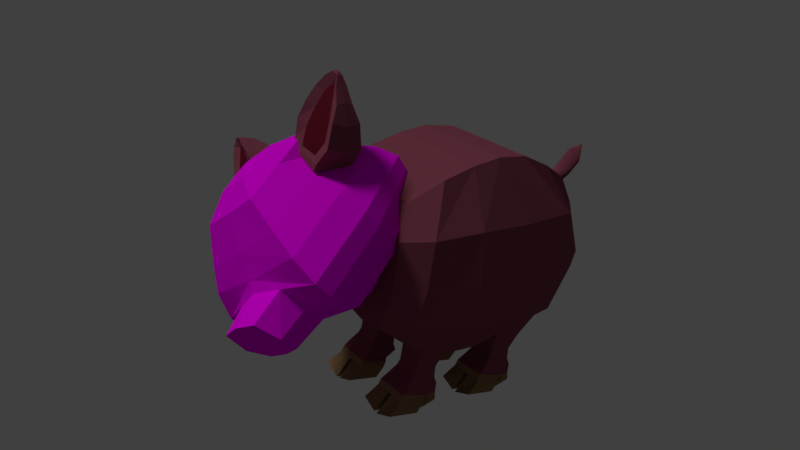 # Source: pig.blend  (saved by Blender 2.77.0; exported with 4.5.12 LTS)
import bpy
from mathutils import Matrix  # noqa: F401  (used for matrix-valued properties, if any)

bpy.ops.wm.read_factory_settings(use_empty=True)
scene = bpy.context.scene
scene.name = 'Scene'

# ---- collections
col_collection_1 = bpy.data.collections.new('Collection 1'); scene.collection.children.link(col_collection_1)

# ---- images (referenced by path relative to the original .blend; pixels are not part of the script)
import os
ASSET_DIR = os.environ.get("B2B_ASSET_DIR", "")  # directory of the original .blend (textures are referenced by path, not embedded)
HERE = os.path.dirname(os.path.abspath(__file__))  # packed textures are extracted next to this script under _unpacked/

def load_image(name, relpath, width, height, colorspace="sRGB"):
    """Load a texture the original file referenced (path relative to the .blend, or extracted next to this script)."""
    p = next((c for c in (os.path.join(HERE, relpath), os.path.join(ASSET_DIR, relpath)) if relpath and os.path.exists(c)), "")
    if p:
        img = bpy.data.images.load(p, check_existing=True)
        img.name = name
    else:  # same state as the original file: an image datablock whose file is absent (Cycles renders it pink)
        img = bpy.data.images.new(name, width, height)
        img.source = "FILE"
        img.filepath = "//" + (relpath or name)
    img.colorspace_settings.name = colorspace
    return img
img_baboy_na_gg_ps_png = load_image('BABOY NA GG PS.png', 'BABOY NA GG PS.png', 1024, 1024, 'sRGB')

# ---- materials (node trees are filled in below, after node groups)
mat_pig_body = bpy.data.materials.new('pig body')
mat_pig_body.alpha_threshold = 0.0
mat_pig_body.roughness = 0.5
mat_pig_takong_001 = bpy.data.materials.new('pig takong.001')
mat_pig_takong_001.alpha_threshold = 0.0
mat_pig_takong_001.roughness = 0.5
mat_material_005 = bpy.data.materials.new('Material.005')
mat_material_005.alpha_threshold = 0.0
mat_material_005.roughness = 0.5
mat_material_006 = bpy.data.materials.new('Material.006')
mat_material_006.alpha_threshold = 0.0
mat_material_006.roughness = 0.5
mat_material_004 = bpy.data.materials.new('Material.004')
mat_material_004.alpha_threshold = 0.0
mat_material_004.roughness = 0.5

# ---- material node trees
mat_pig_body.use_nodes = True; mat_pig_body.node_tree.nodes.clear()
_N = mat_pig_body.node_tree.nodes; _L = mat_pig_body.node_tree.links
n0 = _N.new('ShaderNodeOutputMaterial'); n0.name = 'Material Output'; n0.location = (300, 300)
n1 = _N.new('ShaderNodeBsdfDiffuse'); n1.name = 'Diffuse BSDF'; n1.location = (10, 300)
n1.inputs[0].default_value = (0.2462, 0.06301, 0.09306, 1.0)
_L.new(n1.outputs[0], n0.inputs[0])
n0.is_active_output = True
mat_pig_takong_001.use_nodes = True; mat_pig_takong_001.node_tree.nodes.clear()
_N = mat_pig_takong_001.node_tree.nodes; _L = mat_pig_takong_001.node_tree.links
n0 = _N.new('ShaderNodeOutputMaterial'); n0.name = 'Material Output'; n0.location = (300, 300)
n1 = _N.new('ShaderNodeBsdfDiffuse'); n1.name = 'Diffuse BSDF'; n1.location = (10, 300)
n1.inputs[0].default_value = (0.2598, 0.1598, 0.07526, 1.0)
_L.new(n1.outputs[0], n0.inputs[0])
n0.is_active_output = True
mat_material_005.use_nodes = True; mat_material_005.node_tree.nodes.clear()
_N = mat_material_005.node_tree.nodes; _L = mat_material_005.node_tree.links
n0 = _N.new('ShaderNodeOutputMaterial'); n0.name = 'Material Output'; n0.location = (300, 300)
n1 = _N.new('ShaderNodeBsdfDiffuse'); n1.name = 'Diffuse BSDF'; n1.location = (10, 300)
n1.inputs[0].default_value = (0.2462, 0.06301, 0.09306, 1.0)
_L.new(n1.outputs[0], n0.inputs[0])
n0.is_active_output = True
mat_material_006.use_nodes = True; mat_material_006.node_tree.nodes.clear()
_N = mat_material_006.node_tree.nodes; _L = mat_material_006.node_tree.links
n0 = _N.new('ShaderNodeOutputMaterial'); n0.name = 'Material Output'; n0.location = (300, 300)
n1 = _N.new('ShaderNodeBsdfDiffuse'); n1.name = 'Diffuse BSDF'; n1.location = (10, 300)
n1.inputs[0].default_value = (0.1282, 0.009895, 0.02068, 1.0)
_L.new(n1.outputs[0], n0.inputs[0])
n0.is_active_output = True
mat_material_004.use_nodes = True; mat_material_004.node_tree.nodes.clear()
_N = mat_material_004.node_tree.nodes; _L = mat_material_004.node_tree.links
n0 = _N.new('ShaderNodeOutputMaterial'); n0.name = 'Material Output'; n0.location = (300, 300)
n1 = _N.new('ShaderNodeBsdfDiffuse'); n1.name = 'Diffuse BSDF'; n1.location = (10, 300)
n2 = _N.new('ShaderNodeTexImage'); n2.name = 'Image Texture'; n2.location = (-205, 383)
n2.width = 158
n2.image = img_baboy_na_gg_ps_png
_L.new(n1.outputs[0], n0.inputs[0])
_L.new(n2.outputs[0], n1.inputs[0])
n0.is_active_output = True

# ---- world
world_world = bpy.data.worlds.new('World'); scene.world = world_world
world_world.color = (0.05088, 0.05088, 0.05088)
world_world.use_sun_shadow = False
world_world.sun_shadow_jitter_overblur = 0.0
world_world.cycles.sampling_method = 'MANUAL'

# ---- cameras
cam_camera = bpy.data.cameras.new('Camera')
cam_camera.clip_end = 100.0
cam_camera.lens = 35.0
cam_camera.sensor_width = 32.0
cam_camera.sensor_height = 18.0
cam_camera.ortho_scale = 7.314
cam_camera.dof.focus_distance = 0.0

# ---- lights
light_lamp = bpy.data.lights.new('Lamp', 'SUN')
light_lamp.transmission_factor = 0.0
light_lamp.cutoff_distance = 30.0
light_lamp.angle = 0.1993
light_lamp.energy = 1.0
light_lamp.shadow_buffer_clip_start = 1.001
light_lamp.shadow_soft_size = 0.1
light_lamp.shadow_cascade_max_distance = 1000.0

# ---- meshes
me_cube_000 = bpy.data.meshes.new('Cube.000')
me_cube_000.from_pydata([(-1.589, 1.121, 1.757), (-1.576, 1.128, 2.368), (-1.589, 2.78, 1.483), (-1.576, 2.792, 2.368), (-3.124, 1.121, 1.757), (-3.136, 1.128, 2.368), (-3.272, 2.78, 1.484), (-3.136, 2.792, 2.368), (-1.715, 1.258, 1.273), (-1.555, 2.531, -0.03291), (-2.599, 1.369, 0.2906), (-2.599, 2.531, -0.03291), (-1.615, 1.316, -0.5946), (-1.615, 2.25, -0.5995), (-2.539, 1.316, -0.5946), (-2.539, 2.25, -0.5995), (-1.573, 1.247, -0.8089), (-1.573, 2.249, -1.03), (-2.581, 1.247, -0.8089), (-2.581, 2.249, -1.03), (-1.475, 0.9437, -1.163), (-1.475, 2.299, -1.23), (-2.688, 0.9437, -1.163), (-2.688, 2.299, -1.23), (-1.424, 0.7269, -1.368), (-2.694, 0.7269, -1.368), (-2.733, 2.268, -1.555), (-2.006, 1.904, -1.504), (-1.475, 1.904, -1.504), (-2.688, 1.904, -1.504), (-1.391, 1.835, -1.617), (-2.733, 1.87, -1.626), (-1.855, 2.299, -1.23), (-1.988, 0.7269, -1.368), (-2.153, 0.7269, -1.368), (-2.097, 2.268, -1.555)], [], [(1, 0, 2, 3), (3, 2, 6, 7), (7, 6, 4, 5), (5, 4, 0, 1), (6, 11, 10, 4), (5, 1, 3, 7), (11, 15, 14, 10), (0, 8, 9, 2), (2, 9, 11, 6), (4, 10, 8, 0), (12, 16, 17, 13), (8, 12, 13, 9), (10, 14, 12, 8), (9, 13, 15, 11), (18, 22, 20, 16), (14, 18, 16, 12), (13, 17, 19, 15), (15, 19, 18, 14), (29, 31, 25, 22), (17, 21, 32, 23, 19), (19, 23, 29, 22, 18), (16, 20, 28, 21, 17), (22, 25, 34, 33, 24, 20), (32, 35, 26, 23), (20, 24, 30, 28), (23, 26, 31, 29), (32, 21, 28, 27), (32, 27, 35)])
me_cube_000.materials.append(mat_pig_body)
me_cube_000.use_remesh_preserve_volume = False
me_cube_000.use_remesh_preserve_attributes = False
me_cube_000.use_mirror_vertex_groups = False
me_cube_000.update()
me_cube_011 = bpy.data.meshes.new('Cube.011')
me_cube_011.from_pydata([(-0.06865, 0.6902, -1.412), (1.213, 0.6902, -1.412), (1.252, 2.245, -1.601), (-0.1056, 0.6388, -1.66), (1.263, 0.6388, -1.68), (1.345, 2.207, -1.871), (-0.1552, 0.1296, -2.095), (0.518, 1.878, -1.549), (1.386, 0.1296, -2.076), (0.989, 2.028, -2.353), (1.207, 1.878, -1.549), (-0.1022, 1.809, -1.663), (1.252, 1.844, -1.672), (-0.1731, 1.685, -1.847), (1.331, 1.685, -1.869), (-0.1552, 1.413, -2.245), (1.386, 1.413, -2.227), (1.307, 1.869, -1.837), (0.989, 1.874, -2.327), (-0.1354, 1.57, -1.783), (0.5003, 0.6902, -1.412), (0.5071, 0.6388, -1.67), (0.4826, 0.1296, -2.339), (0.4826, 1.413, -2.435), (0.6668, 0.6902, -1.412), (0.6671, 0.6388, -1.672), (0.6482, 0.1296, -2.364), (0.6482, 1.413, -2.432), (0.6815, 1.878, -1.549), (0.6104, 2.245, -1.601), (0.7669, 2.258, -1.871), (0.7234, 2.028, -2.423), (0.7139, 1.874, -2.396), (0.669, 1.876, -1.973)], [], [(20, 0, 3, 21), (30, 5, 9, 31), (29, 2, 5, 30), (12, 1, 4, 14), (32, 31, 9, 18), (14, 4, 8, 16), (21, 3, 6, 22), (3, 13, 15, 6), (26, 27, 16, 8), (0, 11, 13, 3), (2, 12, 17, 5), (5, 17, 18, 9), (27, 28, 10, 12, 14, 16), (6, 15, 23, 22), (1, 24, 25, 4), (4, 25, 26, 8), (13, 11, 7, 23, 15), (25, 24, 28, 27, 26), (22, 23, 7, 20, 21), (24, 20, 7, 28), (20, 21, 25, 24), (32, 33, 30, 31), (30, 33, 7, 29), (17, 12, 28, 7, 33, 32, 18)])
me_cube_011.materials.append(mat_pig_takong_001)
me_cube_011.use_remesh_preserve_volume = False
me_cube_011.use_remesh_preserve_attributes = False
me_cube_011.use_mirror_vertex_groups = False
me_cube_011.update()
me_cube_010 = bpy.data.meshes.new('Cube.010')
me_cube_010.from_pydata([(-1.424, 0.7269, -1.368), (-2.694, 0.7269, -1.368), (-2.733, 2.268, -1.555), (-1.387, 0.6758, -1.613), (-2.745, 0.6758, -1.633), (-2.825, 2.23, -1.823), (-1.338, 0.1712, -2.045), (-2.006, 1.904, -1.504), (-2.866, 0.1712, -2.027), (-2.472, 2.053, -2.301), (-1.475, 1.904, -1.504), (-2.688, 1.904, -1.504), (-1.391, 1.835, -1.617), (-2.733, 1.87, -1.626), (-1.321, 1.713, -1.799), (-2.811, 1.713, -1.821), (-1.338, 1.443, -2.194), (-2.866, 1.443, -2.176), (-2.788, 1.895, -1.79), (-2.472, 1.901, -2.275), (-1.358, 1.599, -1.736), (-1.988, 0.7269, -1.368), (-1.995, 0.6758, -1.623), (-1.971, 0.1712, -2.286), (-1.971, 1.443, -2.382), (-2.153, 0.7269, -1.368), (-2.153, 0.6758, -1.625), (-2.135, 0.1712, -2.311), (-2.135, 1.443, -2.379), (-2.168, 1.904, -1.504), (-2.097, 2.268, -1.555), (-2.252, 2.281, -1.823), (-2.209, 2.053, -2.37), (-2.2, 1.901, -2.344), (-2.155, 1.902, -1.924)], [], [(21, 22, 3, 0), (31, 32, 9, 5), (30, 31, 5, 2), (13, 15, 4, 1), (33, 19, 9, 32), (15, 17, 8, 4), (22, 23, 6, 3), (3, 6, 16, 14), (27, 8, 17, 28), (0, 3, 14, 12), (2, 5, 18, 13), (5, 9, 19, 18), (28, 17, 15, 13, 11, 29), (12, 7, 10), (6, 23, 24, 16), (1, 4, 26, 25), (4, 8, 27, 26), (14, 16, 24, 7, 12), (26, 27, 28, 29, 25), (23, 22, 21, 7, 24), (25, 29, 7, 21), (21, 25, 26, 22), (33, 32, 31, 34), (31, 30, 7, 34), (18, 19, 33, 34, 7, 29, 13)])
me_cube_010.materials.append(mat_pig_takong_001)
me_cube_010.use_remesh_preserve_volume = False
me_cube_010.use_remesh_preserve_attributes = False
me_cube_010.use_mirror_vertex_groups = False
me_cube_010.update()
me_cube_008 = bpy.data.meshes.new('Cube.008')
me_cube_008.from_pydata([(-0.06865, 0.6902, -1.412), (1.213, 0.6902, -1.412), (1.252, 2.245, -1.601), (-0.1056, 0.6388, -1.66), (1.263, 0.6388, -1.68), (1.345, 2.207, -1.871), (-0.1552, 0.1296, -2.095), (0.518, 1.878, -1.549), (1.386, 0.1296, -2.076), (0.989, 2.028, -2.353), (-0.1022, 1.809, -1.663), (1.252, 1.844, -1.672), (-0.1731, 1.685, -1.847), (1.331, 1.685, -1.869), (-0.1552, 1.413, -2.245), (1.386, 1.413, -2.227), (1.307, 1.869, -1.837), (0.989, 1.874, -2.327), (-0.1354, 1.57, -1.783), (0.5003, 0.6902, -1.412), (0.5071, 0.6388, -1.67), (0.4826, 0.1296, -2.339), (0.4826, 1.413, -2.435), (0.6668, 0.6902, -1.412), (0.6671, 0.6388, -1.672), (0.6482, 0.1296, -2.364), (0.6482, 1.413, -2.432), (0.6815, 1.878, -1.549), (0.6104, 2.245, -1.601), (0.7669, 2.258, -1.871), (0.7234, 2.028, -2.423), (0.7139, 1.874, -2.396), (0.669, 1.876, -1.973)], [], [(19, 0, 3, 20), (29, 5, 9, 30), (28, 2, 5, 29), (11, 1, 4, 13), (31, 30, 9, 17), (13, 4, 8, 15), (20, 3, 6, 21), (3, 12, 14, 6), (25, 26, 15, 8), (0, 10, 12, 3), (2, 11, 16, 5), (5, 16, 17, 9), (6, 14, 22, 21), (1, 23, 24, 4), (4, 24, 25, 8), (12, 10, 7, 22, 14), (24, 23, 27, 26, 25), (21, 22, 7, 19, 20), (23, 19, 7, 27), (19, 20, 24, 23), (31, 32, 29, 30), (29, 32, 7, 28), (16, 11, 27, 7, 32, 31, 17)])
me_cube_008.materials.append(mat_pig_takong_001)
me_cube_008.use_remesh_preserve_volume = False
me_cube_008.use_remesh_preserve_attributes = False
me_cube_008.use_mirror_vertex_groups = False
me_cube_008.update()
me_cube_003 = bpy.data.meshes.new('Cube.003')
me_cube_003.from_pydata([(-0.06865, 0.6902, -1.412), (1.213, 0.6902, -1.412), (1.252, 2.245, -1.601), (-0.1056, 0.6388, -1.66), (1.263, 0.6388, -1.68), (1.345, 2.207, -1.871), (-0.1552, 0.1296, -2.095), (0.518, 1.878, -1.549), (1.386, 0.1296, -2.076), (0.989, 2.028, -2.353), (-0.1022, 1.809, -1.663), (1.252, 1.844, -1.672), (-0.1731, 1.685, -1.847), (1.331, 1.685, -1.869), (-0.1552, 1.413, -2.245), (1.386, 1.413, -2.227), (1.307, 1.869, -1.837), (0.989, 1.874, -2.327), (0.5003, 0.6902, -1.412), (0.5071, 0.6388, -1.67), (0.4826, 0.1296, -2.339), (0.4826, 1.413, -2.435), (0.6668, 0.6902, -1.412), (0.6671, 0.6388, -1.672), (0.6482, 0.1296, -2.364), (0.6482, 1.413, -2.432), (0.6815, 1.878, -1.549), (0.6104, 2.245, -1.601), (0.7669, 2.258, -1.871), (0.7234, 2.028, -2.423), (0.7139, 1.874, -2.396), (0.669, 1.876, -1.973)], [], [(18, 0, 3, 19), (28, 5, 9, 29), (27, 2, 5, 28), (11, 1, 4, 13), (30, 29, 9, 17), (13, 4, 8, 15), (19, 3, 6, 20), (3, 12, 14, 6), (24, 25, 15, 8), (0, 10, 12, 3), (2, 11, 16, 5), (5, 16, 17, 9), (6, 14, 21, 20), (1, 22, 23, 4), (4, 23, 24, 8), (12, 10, 7, 21, 14), (23, 22, 26, 25, 24), (20, 21, 7, 18, 19), (22, 18, 7, 26), (18, 19, 23, 22), (30, 31, 28, 29), (28, 31, 7, 27), (16, 11, 26, 7, 31, 30, 17)])
me_cube_003.materials.append(mat_pig_takong_001)
me_cube_003.use_remesh_preserve_volume = False
me_cube_003.use_remesh_preserve_attributes = False
me_cube_003.use_mirror_vertex_groups = False
me_cube_003.update()
me_cube_005 = bpy.data.meshes.new('Cube.005')
me_cube_005.from_pydata([(0.115, 1.082, 1.726), (0.1021, 1.089, 2.343), (0.115, 2.756, 1.45), (0.1021, 2.769, 2.343), (1.663, 1.082, 1.726), (1.676, 1.089, 2.343), (1.812, 2.755, 1.449), (1.676, 2.769, 2.343), (0.06372, 1.338, 0.2614), (0.06372, 2.51, -0.06506), (1.116, 1.338, 0.2614), (1.116, 2.51, -0.06506), (0.1239, 1.285, -0.6317), (0.1239, 2.227, -0.6367), (1.056, 1.285, -0.6317), (1.056, 2.227, -0.6367), (0.08154, 1.215, -0.848), (0.08154, 2.226, -1.071), (1.098, 1.215, -0.848), (1.098, 2.226, -1.071), (-0.01719, 0.909, -1.205), (-0.01719, 2.276, -1.272), (1.207, 0.909, -1.205), (1.207, 2.276, -1.272), (-0.06865, 0.6902, -1.412), (1.213, 0.6902, -1.412), (1.252, 2.245, -1.601), (0.518, 1.878, -1.549), (-0.01719, 1.878, -1.549), (1.207, 1.878, -1.549), (-0.1022, 1.809, -1.663), (1.252, 1.844, -1.672), (0.3657, 2.276, -1.272), (0.5003, 0.6902, -1.412), (0.6668, 0.6902, -1.412), (0.6104, 2.245, -1.601)], [], [(1, 3, 2, 0), (3, 7, 6, 2), (7, 5, 4, 6), (5, 1, 0, 4), (6, 4, 10, 11), (5, 7, 3, 1), (11, 10, 14, 15), (0, 2, 9, 8), (2, 6, 11, 9), (4, 0, 8, 10), (12, 13, 17, 16), (8, 9, 13, 12), (10, 8, 12, 14), (9, 11, 15, 13), (18, 16, 20, 22), (14, 12, 16, 18), (13, 15, 19, 17), (15, 14, 18, 19), (29, 22, 25, 31), (17, 19, 23, 32, 21), (19, 18, 22, 29, 23), (16, 17, 21, 28, 20), (22, 20, 24, 33, 34, 25), (32, 23, 26, 35), (20, 28, 30, 24), (23, 29, 31, 26), (30, 28, 27), (32, 27, 28, 21), (32, 35, 27)])
me_cube_005.materials.append(mat_pig_body)
me_cube_005.use_remesh_preserve_volume = False
me_cube_005.use_remesh_preserve_attributes = False
me_cube_005.use_mirror_vertex_groups = False
me_cube_005.update()
me_cube_004 = bpy.data.meshes.new('Cube.004')
me_cube_004.from_pydata([(-0.04128, 1.223, 0.6656), (-0.05194, 1.229, 1.176), (-0.04128, 2.608, 0.4371), (-0.05194, 2.619, 1.176), (1.24, 1.223, 0.6656), (1.251, 1.229, 1.176), (1.24, 2.608, 0.4371), (1.251, 2.619, 1.176), (0.06372, 1.338, 0.2614), (0.06372, 2.51, -0.06506), (1.116, 1.338, 0.2614), (1.116, 2.51, -0.06506), (0.1239, 1.285, -0.6317), (0.1239, 2.227, -0.6367), (1.056, 1.285, -0.6317), (1.056, 2.227, -0.6367), (0.08154, 1.215, -0.848), (0.08154, 2.226, -1.071), (1.098, 1.215, -0.848), (1.098, 2.226, -1.071), (-0.01719, 0.909, -1.205), (-0.01719, 2.276, -1.272), (1.207, 0.909, -1.205), (1.207, 2.276, -1.272), (-0.06865, 0.6902, -1.412), (1.213, 0.6902, -1.412), (1.252, 2.245, -1.601), (0.518, 1.878, -1.549), (-0.01719, 1.878, -1.549), (1.207, 1.878, -1.549), (-0.1022, 1.809, -1.663), (1.252, 1.844, -1.672), (0.3657, 2.276, -1.272), (0.5003, 0.6902, -1.412), (0.6668, 0.6902, -1.412), (0.6104, 2.245, -1.601)], [], [(1, 3, 2, 0), (3, 7, 6, 2), (7, 5, 4, 6), (5, 1, 0, 4), (6, 4, 10, 11), (5, 7, 3, 1), (11, 10, 14, 15), (0, 2, 9, 8), (2, 6, 11, 9), (4, 0, 8, 10), (12, 13, 17, 16), (8, 9, 13, 12), (10, 8, 12, 14), (9, 11, 15, 13), (18, 16, 20, 22), (14, 12, 16, 18), (13, 15, 19, 17), (15, 14, 18, 19), (29, 22, 25, 31), (17, 19, 23, 32, 21), (19, 18, 22, 29, 23), (16, 17, 21, 28, 20), (22, 20, 24, 33, 34, 25), (32, 23, 26, 35), (20, 28, 30, 24), (23, 29, 31, 26), (30, 28, 27), (32, 27, 28, 21), (32, 35, 27)])
me_cube_004.materials.append(mat_pig_body)
me_cube_004.use_remesh_preserve_volume = False
me_cube_004.use_remesh_preserve_attributes = False
me_cube_004.use_mirror_vertex_groups = False
me_cube_004.update()
me_cube_002 = bpy.data.meshes.new('Cube.002')
me_cube_002.from_pydata([(-0.04128, 1.223, 0.6656), (-0.05194, 1.229, 1.176), (-0.04128, 2.608, 0.4371), (-0.05194, 2.619, 1.176), (1.24, 1.223, 0.6656), (1.251, 1.229, 1.176), (1.24, 2.608, 0.4371), (1.251, 2.619, 1.176), (0.06372, 1.338, 0.2614), (0.06372, 2.51, -0.06506), (1.116, 1.338, 0.2614), (1.116, 2.51, -0.06506), (0.1239, 1.285, -0.6317), (0.1239, 2.227, -0.6367), (1.056, 1.285, -0.6317), (1.056, 2.227, -0.6367), (0.08154, 1.215, -0.848), (0.08154, 2.226, -1.071), (1.098, 1.215, -0.848), (1.098, 2.226, -1.071), (-0.01719, 0.909, -1.205), (-0.01719, 2.276, -1.272), (1.207, 0.909, -1.205), (1.207, 2.276, -1.272), (-0.06865, 0.6902, -1.412), (1.213, 0.6902, -1.412), (1.252, 2.245, -1.601), (0.518, 1.878, -1.549), (-0.01719, 1.878, -1.549), (1.207, 1.878, -1.549), (-0.1022, 1.809, -1.663), (1.252, 1.844, -1.672), (0.3657, 2.276, -1.272), (0.5003, 0.6902, -1.412), (0.6668, 0.6902, -1.412), (0.6104, 2.245, -1.601)], [], [(1, 3, 2, 0), (3, 7, 6, 2), (7, 5, 4, 6), (5, 1, 0, 4), (6, 4, 10, 11), (5, 7, 3, 1), (11, 10, 14, 15), (0, 2, 9, 8), (2, 6, 11, 9), (4, 0, 8, 10), (12, 13, 17, 16), (8, 9, 13, 12), (10, 8, 12, 14), (9, 11, 15, 13), (18, 16, 20, 22), (14, 12, 16, 18), (13, 15, 19, 17), (15, 14, 18, 19), (29, 22, 25, 31), (17, 19, 23, 32, 21), (19, 18, 22, 29, 23), (16, 17, 21, 28, 20), (22, 20, 24, 33, 34, 25), (32, 23, 26, 35), (20, 28, 30, 24), (23, 29, 31, 26), (30, 28, 27), (32, 27, 28, 21), (32, 35, 27)])
me_cube_002.materials.append(mat_pig_body)
me_cube_002.use_remesh_preserve_volume = False
me_cube_002.use_remesh_preserve_attributes = False
me_cube_002.use_mirror_vertex_groups = False
me_cube_002.update()
me_cube_001 = bpy.data.meshes.new('Cube.001')
me_cube_001.from_pydata([(-0.764, 1.908, 0.1047), (-0.393, 2.383, 2.471), (-0.764, 5.596, 0.05271), (-0.393, 5.12, 2.471), (2.082, 1.455, 0.12), (1.145, 2.383, 2.921), (2.082, 6.048, 0.12), (1.145, 5.12, 2.921), (-0.3831, 2.463, -1.665), (-0.3831, 5.04, -1.665), (1.652, 2.463, -1.985), (1.652, 5.04, -1.985), (4.169, 2.065, 0.4388), (2.952, 2.53, 2.598), (4.169, 5.41, 0.4388), (2.952, 4.973, 2.598), (3.399, 2.601, -1.345), (3.399, 4.902, -1.345), (4.426, 2.548, 0.9299), (3.866, 2.757, 2.18), (4.426, 4.956, 0.9299), (3.866, 4.746, 2.18), (4.277, 2.548, -0.4733), (4.277, 4.956, -0.4733), (0.4154, 5.12, 2.755), (0.4171, 6.048, 0.1796), (2.451, 2.532, -1.816), (0.4154, 2.383, 2.755), (0.4171, 1.455, 0.1796), (0.5139, 5.04, -2.001), (0.5139, 2.463, -2.001), (3.456, 1.578, 0.3173), (2.048, 2.457, 2.897), (2.048, 5.047, 2.897), (3.456, 5.926, 0.3173), (2.451, 4.971, -1.816), (-1.261, 2.479, 0.1174), (-1.004, 2.749, 1.885), (-1.261, 5.029, 0.1174), (-1.004, 4.741, 1.885), (-1.052, 2.938, -1.182), (-1.052, 4.565, -1.182), (-0.8137, 1.865, 1.284), (-0.8137, 5.65, 1.234), (1.747, 5.914, 1.536), (1.747, 1.633, 1.536), (3.56, 5.474, 1.518), (3.56, 2.015, 1.518), (4.226, 4.851, 1.555), (4.226, 2.652, 1.555), (3.077, 5.8, 1.637), (0.3482, 1.633, 1.474), (3.077, 1.748, 1.637), (0.3482, 5.914, 1.474), (-1.322, 2.434, 1.105), (-1.021, 5.072, 1.099), (1.975, 5.825, -0.9453), (-0.8486, 5.563, -0.7993), (-0.8486, 1.989, -0.7993), (1.975, 1.676, -0.9453), (3.784, 5.375, -0.7725), (3.784, 2.114, -0.7725), (4.521, 4.956, 0.2283), (4.521, 2.548, 0.2283), (3.232, 5.714, -0.8945), (3.232, 1.787, -0.8945), (0.3535, 1.676, -0.9205), (0.3535, 5.825, -0.9205), (-1.018, 3.735, -1.383), (-1.209, 4.924, -0.4547), (-1.209, 2.57, -0.4547)], [(64, 65)], [(43, 2, 38, 55), (53, 44, 6, 25), (52, 31, 12, 47), (51, 42, 0, 28), (67, 56, 11, 29), (27, 24, 3, 1), (30, 29, 11, 10), (66, 58, 8, 30), (65, 26, 16, 61), (57, 9, 41, 69), (16, 17, 23, 22), (61, 16, 22, 63), (33, 32, 13, 15), (64, 34, 14, 60), (50, 33, 15, 46), (26, 35, 17, 16), (48, 49, 18, 20), (62, 63, 22, 23), (47, 12, 18, 49), (46, 15, 21, 48), (60, 14, 20, 62), (15, 13, 19, 21), (10, 11, 35, 26), (44, 7, 33, 50), (56, 6, 34, 64), (7, 5, 32, 33), (59, 10, 26, 65), (59, 66, 30, 10), (8, 9, 29, 30), (5, 7, 24, 27), (57, 67, 29, 9), (45, 51, 28, 4), (45, 4, 31, 52), (43, 53, 25, 2), (54, 55, 38, 36), (68, 69, 41), (42, 1, 37, 54), (58, 0, 36, 70), (1, 3, 39, 37), (9, 8, 40, 68, 41), (0, 42, 54, 36), (37, 39, 55, 54), (3, 24, 53, 43), (5, 45, 52, 32), (5, 27, 51, 45), (6, 44, 50, 34), (14, 46, 48, 20), (13, 47, 49, 19), (21, 19, 49, 48), (34, 50, 46, 14), (27, 1, 42, 51), (32, 52, 47, 13), (24, 7, 44, 53), (3, 43, 55, 39), (8, 58, 70, 40), (70, 69, 68), (70, 68, 40), (36, 38, 69, 70), (2, 25, 67, 57), (4, 28, 66, 59), (4, 59, 65, 31), (11, 56, 64, 35), (17, 60, 62, 23), (20, 18, 63, 62), (35, 64, 60, 17), (12, 61, 63, 18), (2, 57, 69, 38), (31, 65, 61, 12), (28, 0, 58, 66), (25, 6, 56, 67)])
me_cube_001.materials.append(mat_pig_body)
me_cube_001.use_remesh_preserve_volume = False
me_cube_001.use_remesh_preserve_attributes = False
me_cube_001.use_mirror_vertex_groups = False
me_cube_001.update()
me_cube_016 = bpy.data.meshes.new('Cube.016')
me_cube_016.from_pydata([(-1.943, -0.7257, 0.9796), (-0.3208, -0.7255, 2.691), (-1.943, 0.7257, 0.9796), (-0.3208, 0.7255, 2.691), (-0.4724, -1.0, -0.4257), (0.8545, -0.8972, 1.353), (-0.4724, 1.0, -0.4257), (0.8545, 0.8972, 1.353), (0.3613, 0.8972, 2.097), (-1.43, 0.8975, -0.02615), (0.3613, -0.8972, 2.097), (-1.43, -0.8975, -0.02615), (-2.09, -0.4286, 1.773), (-0.8484, -0.4776, 3.136), (-2.09, 0.4286, 1.773), (-0.8484, 0.4776, 3.136), (-2.147, -0.2616, 2.711), (-1.45, -0.2616, 3.404), (-2.147, 0.2616, 2.711), (-1.45, 0.2616, 3.404), (-2.179, -0.1212, 3.118), (-1.857, -0.1212, 3.439), (-2.179, 0.1212, 3.118), (-1.857, 0.1212, 3.439), (-2.148, -0.05284, 3.291), (-2.007, -0.05284, 3.431), (-2.148, 0.05284, 3.291), (-2.007, 0.05284, 3.431), (-0.2326, -1.0, -0.622), (1.158, -1.0, 1.077), (-0.2326, 1.0, -0.622), (1.158, 1.0, 1.077), (-0.3561, 5.96e-08, 2.696), (-1.935, 2.98e-07, 0.807), (0.9182, 5.96e-07, 1.273), (-0.4724, 6.557e-07, -0.4257), (0.3685, 3.576e-07, 2.103), (-1.385, 5.96e-07, -0.133), (-0.8484, -1.49e-07, 3.136), (-2.121, 2.384e-07, 1.871), (-1.45, -8.941e-08, 3.404), (-2.147, 1.192e-07, 2.711), (-1.857, 0.0, 3.439), (-2.179, 8.941e-08, 3.118), (-2.007, 4.47e-08, 3.431), (-2.148, 8.196e-08, 3.291), (1.158, 5.96e-07, 1.077), (-0.2326, 6.557e-07, -0.622), (-0.535, -0.4758, 2.262), (0.4064, -0.9166, 0.7779), (0.07662, -0.7394, 1.548), (-1.165, -0.2202, 2.819), (-1.638, -0.04795, 2.959), (-2.018, -0.1212, 3.279), (-0.2819, -0.8155, 0.07807), (-1.042, -0.6756, 0.4215), (-1.515, -0.458, 1.496), (-1.644, -0.1816, 2.35), (-1.704, -0.01196, 2.929)], [], [(48, 1, 13, 51), (8, 7, 6, 9), (35, 6, 30, 47), (55, 56, 0, 11), (37, 9, 6, 35), (36, 8, 3, 32), (34, 7, 8, 36), (33, 2, 9, 37), (54, 55, 11, 4), (3, 8, 9, 2), (15, 14, 18, 19), (33, 0, 12, 39), (32, 3, 15, 38), (3, 2, 14, 15), (41, 16, 20, 43), (51, 13, 17, 52), (39, 12, 16, 41), (38, 15, 19, 40), (23, 22, 26, 27), (40, 19, 23, 42), (19, 18, 22, 23), (52, 17, 21, 53), (44, 27, 26, 45), (20, 53, 21, 25, 24), (43, 20, 24, 45), (42, 23, 27, 44), (46, 29, 28, 47), (34, 5, 29, 46), (6, 7, 31, 30), (5, 49, 54, 4, 28, 29), (7, 34, 46, 31), (31, 46, 47, 30), (21, 42, 44, 25), (22, 43, 45, 26), (25, 44, 45, 24), (17, 40, 42, 21), (13, 38, 40, 17), (14, 39, 41, 18), (18, 41, 43, 22), (1, 32, 38, 13), (2, 33, 39, 14), (0, 33, 37, 11), (5, 34, 36, 10), (10, 36, 32, 1), (11, 37, 35, 4), (4, 35, 47, 28), (16, 58, 52, 53, 20), (5, 10, 50, 49), (10, 1, 48, 50), (0, 56, 57, 12), (12, 57, 58, 16)])
me_cube_016.materials.append(mat_material_005)
me_cube_016.use_remesh_preserve_volume = False
me_cube_016.use_remesh_preserve_attributes = False
me_cube_016.use_mirror_vertex_groups = False
me_cube_016.update()
me_cube_015 = bpy.data.meshes.new('Cube.015')
me_cube_015.from_pydata([(-0.535, -0.4758, 2.262), (0.4064, -0.9166, 0.7779), (0.07662, -0.7394, 1.548), (-1.165, -0.2202, 2.819), (-1.638, -0.04795, 2.959), (-0.2819, -0.8155, 0.07807), (-1.042, -0.6756, 0.4215), (-1.515, -0.458, 1.496), (-1.644, -0.1816, 2.35), (-1.704, -0.01196, 2.929)], [], [(8, 3, 4, 9), (7, 0, 3, 8), (1, 2, 6, 5), (2, 0, 7, 6)])
me_cube_015.materials.append(mat_material_006)
me_cube_015.use_remesh_preserve_volume = False
me_cube_015.use_remesh_preserve_attributes = False
me_cube_015.use_mirror_vertex_groups = False
me_cube_015.update()
me_cube_014 = bpy.data.meshes.new('Cube.014')
me_cube_014.from_pydata([(-0.535, -0.4758, 2.262), (0.4064, -0.9166, 0.7779), (0.07662, -0.7394, 1.548), (-1.165, -0.2202, 2.819), (-1.638, -0.04795, 2.959), (-0.2819, -0.8155, 0.07807), (-1.042, -0.6756, 0.4215), (-1.515, -0.458, 1.496), (-1.644, -0.1816, 2.35), (-1.704, -0.01196, 2.929)], [], [(8, 3, 4, 9), (7, 0, 3, 8), (1, 2, 6, 5), (2, 0, 7, 6)])
me_cube_014.materials.append(mat_material_006)
me_cube_014.use_remesh_preserve_volume = False
me_cube_014.use_remesh_preserve_attributes = False
me_cube_014.use_mirror_vertex_groups = False
me_cube_014.update()
me_cube_013 = bpy.data.meshes.new('Cube.013')
me_cube_013.from_pydata([(-1.943, -0.7257, 0.9796), (-0.3208, -0.7255, 2.691), (-1.943, 0.7257, 0.9796), (-0.3208, 0.7255, 2.691), (-0.4724, -1.0, -0.4257), (0.8545, -0.8972, 1.353), (-0.4724, 1.0, -0.4257), (0.8545, 0.8972, 1.353), (0.3613, 0.8972, 2.097), (-1.43, 0.8975, -0.02615), (0.3613, -0.8972, 2.097), (-1.43, -0.8975, -0.02615), (-2.09, -0.4286, 1.773), (-0.8484, -0.4776, 3.136), (-2.09, 0.4286, 1.773), (-0.8484, 0.4776, 3.136), (-2.147, -0.2616, 2.711), (-1.45, -0.2616, 3.404), (-2.147, 0.2616, 2.711), (-1.45, 0.2616, 3.404), (-2.179, -0.1212, 3.118), (-1.857, -0.1212, 3.439), (-2.179, 0.1212, 3.118), (-1.857, 0.1212, 3.439), (-2.148, -0.05284, 3.291), (-2.007, -0.05284, 3.431), (-2.148, 0.05284, 3.291), (-2.007, 0.05284, 3.431), (-0.2326, -1.0, -0.622), (1.158, -1.0, 1.077), (-0.2326, 1.0, -0.622), (1.158, 1.0, 1.077), (-0.3561, 5.96e-08, 2.696), (-1.935, 2.98e-07, 0.807), (0.9182, 5.96e-07, 1.273), (-0.4724, 6.557e-07, -0.4257), (0.3685, 3.576e-07, 2.103), (-1.385, 5.96e-07, -0.133), (-0.8484, -1.49e-07, 3.136), (-2.121, 2.384e-07, 1.871), (-1.45, -8.941e-08, 3.404), (-2.147, 1.192e-07, 2.711), (-1.857, 0.0, 3.439), (-2.179, 8.941e-08, 3.118), (-2.007, 4.47e-08, 3.431), (-2.148, 8.196e-08, 3.291), (1.158, 5.96e-07, 1.077), (-0.2326, 6.557e-07, -0.622), (-0.535, -0.4758, 2.262), (0.4064, -0.9166, 0.7779), (0.07662, -0.7394, 1.548), (-1.165, -0.2202, 2.819), (-1.638, -0.04795, 2.959), (-2.018, -0.1212, 3.279), (-0.2819, -0.8155, 0.07807), (-1.042, -0.6756, 0.4215), (-1.515, -0.458, 1.496), (-1.644, -0.1816, 2.35), (-1.704, -0.01196, 2.929)], [], [(48, 1, 13, 51), (8, 7, 6, 9), (35, 6, 30, 47), (55, 56, 0, 11), (37, 9, 6, 35), (36, 8, 3, 32), (34, 7, 8, 36), (33, 2, 9, 37), (54, 55, 11, 4), (3, 8, 9, 2), (15, 14, 18, 19), (33, 0, 12, 39), (32, 3, 15, 38), (3, 2, 14, 15), (41, 16, 20, 43), (51, 13, 17, 52), (39, 12, 16, 41), (38, 15, 19, 40), (23, 22, 26, 27), (40, 19, 23, 42), (19, 18, 22, 23), (52, 17, 21, 53), (44, 27, 26, 45), (20, 53, 21, 25, 24), (43, 20, 24, 45), (42, 23, 27, 44), (46, 29, 28, 47), (34, 5, 29, 46), (6, 7, 31, 30), (5, 49, 54, 4, 28, 29), (7, 34, 46, 31), (31, 46, 47, 30), (21, 42, 44, 25), (22, 43, 45, 26), (25, 44, 45, 24), (17, 40, 42, 21), (13, 38, 40, 17), (14, 39, 41, 18), (18, 41, 43, 22), (1, 32, 38, 13), (2, 33, 39, 14), (0, 33, 37, 11), (5, 34, 36, 10), (10, 36, 32, 1), (11, 37, 35, 4), (4, 35, 47, 28), (16, 58, 52, 53, 20), (5, 10, 50, 49), (10, 1, 48, 50), (0, 56, 57, 12), (12, 57, 58, 16)])
me_cube_013.materials.append(mat_material_005)
me_cube_013.use_remesh_preserve_volume = False
me_cube_013.use_remesh_preserve_attributes = False
me_cube_013.use_mirror_vertex_groups = False
me_cube_013.update()
me_cube_012 = bpy.data.meshes.new('Cube.012')
me_cube_012.from_pydata([(-4.237, -4.237, -0.332), (-3.86, -3.86, 1.0), (-3.347, 4.161, -0.3385), (-3.049, 3.863, 0.7136), (4.237, -4.237, -0.332), (3.86, -3.86, 1.0), (3.347, 4.161, -0.3385), (3.049, 3.863, 0.7136), (-3.215, -3.215, 2.113), (-2.539, 3.353, 1.593), (3.215, -3.215, 2.113), (2.539, 3.353, 1.593), (-2.247, -2.247, 3.62), (-2.247, 2.247, 3.62), (2.247, -2.247, 3.62), (2.247, 2.247, 3.62), (-1.091, -1.107, 4.283), (-1.091, 1.107, 4.283), (1.091, -1.107, 4.283), (1.091, 1.107, 4.283), (-0.3728, -0.3886, 4.425), (-0.3728, 0.3886, 4.425), (0.3728, -0.3886, 4.425), (0.3728, 0.3886, 4.425), (-4.088, -4.088, -1.242), (-3.229, 4.042, -1.057), (4.088, -4.088, -1.242), (3.229, 4.042, -1.057), (-3.738, -3.738, -2.075), (-2.953, 3.766, -1.716), (3.738, -3.738, -2.075), (2.953, 3.766, -1.716), (-2.887, -2.887, -2.947), (-2.887, 2.887, -2.947), (2.887, -2.887, -2.947), (2.887, 2.887, -2.947), (-1.425, -1.425, -3.409), (-1.425, 1.425, -3.409), (1.425, -1.425, -3.409), (1.425, 1.425, -3.409), (-0.8807, -0.8807, -3.804), (-0.8807, 0.8807, -3.804), (0.8807, -0.8807, -3.804), (0.8807, 0.8807, -3.804), (-0.3762, -0.3762, -3.935), (-0.3762, 0.3762, -3.935), (0.3762, -0.3762, -3.935), (0.3762, 0.3762, -3.935), (0.0, -4.417, 0.5158), (0.0, -3.56, -2.517), (-2.041, -4.098, -1.262), (-1.935, -4.342, 0.1501), (-1.784, -3.622, -2.299), (2.041, -4.098, -1.262), (-1.46, -6.155, 0.03643), (-0.003688, -6.2, 0.2509), (-1.734, -5.96, -1.221), (0.0, -5.968, -1.238), (-1.26, -5.587, -2.18), (0.0, -5.543, -2.334), (1.935, -4.342, 0.1501), (1.784, -3.622, -2.299), (1.46, -6.155, 0.03643), (0.0, 3.86, 1.0), (-5.927e-11, 4.161, -0.3385), (-0.000119, -4.047, 1.0), (0.0, 3.215, 2.113), (-0.0001383, -3.432, 2.114), (0.0, 2.247, 3.62), (-8.301e-05, -2.377, 3.62), (1.734, -5.96, -1.221), (1.26, -5.587, -2.18), (1.636e-09, 4.042, -1.057), (3.19e-09, 3.766, -1.716), (0.0, 2.887, -2.947), (0.0, -2.887, -2.947), (0.0, 1.425, -3.409), (0.0, -1.425, -3.409), (0.0, 0.8807, -3.804), (0.0, -0.8807, -3.804), (0.0, 0.3762, -3.935), (0.0, -0.3762, -3.935), (-3.86, 0.0, 1.0), (-4.237, 0.0, -0.332), (-3.215, 0.0, 2.113), (-2.247, 0.0, 3.62), (-1.091, 0.0, 4.283), (-0.3728, 0.0, 4.425), (-4.088, 0.0, -1.242), (-3.738, 0.0, -2.075), (-2.887, 0.0, -2.947), (-1.425, 0.0, -3.409), (-0.8807, 0.0, -3.804), (-0.3762, 0.0, -3.935), (0.0, 0.0, -3.935), (0.0, -1.107, 4.283), (0.0, -0.3886, 4.425), (0.0, 1.107, 4.283), (0.0, 0.3886, 4.425), (0.0, 0.0, 4.425), (3.86, 0.0, 1.0), (4.237, 0.0, -0.332), (3.215, 0.0, 2.113), (2.247, 0.0, 3.62), (1.091, 0.0, 4.283), (0.3728, 0.0, 4.425), (4.088, 0.0, -1.242), (3.738, 0.0, -2.075), (2.887, 0.0, -2.947), (1.425, 0.0, -3.409), (0.8807, 0.0, -3.804), (0.3762, 0.0, -3.935)], [], [(82, 3, 2, 83), (100, 101, 6, 7), (27, 31, 73, 72), (107, 108, 35, 31), (104, 105, 22, 18), (63, 3, 9, 66), (66, 68, 15, 11), (10, 14, 69, 67), (82, 1, 8, 84), (63, 66, 11, 7), (34, 30, 49, 75), (66, 9, 13, 68), (7, 6, 64, 63), (84, 8, 12, 85), (86, 16, 20, 87), (85, 12, 16, 86), (43, 47, 80, 78), (68, 13, 17, 97), (99, 98, 21, 87), (35, 39, 76, 74), (97, 17, 21, 98), (42, 46, 111, 110), (26, 30, 107, 106), (51, 50, 56, 54), (34, 38, 109, 108), (83, 2, 25, 88), (75, 77, 38, 34), (88, 25, 29, 89), (52, 49, 59, 58), (103, 104, 18, 14), (97, 98, 23, 19), (68, 97, 19, 15), (96, 22, 105, 99), (89, 29, 33, 90), (7, 11, 102, 100), (19, 23, 105, 104), (90, 33, 37, 91), (75, 32, 36, 77), (18, 22, 96, 95), (91, 37, 41, 92), (77, 36, 40, 79), (101, 106, 27, 6), (92, 41, 45, 93), (79, 40, 44, 81), (61, 71, 59, 49), (30, 26, 53, 61), (77, 79, 42, 38), (109, 110, 43, 39), (108, 109, 39, 35), (0, 24, 50, 51), (28, 52, 50, 24), (55, 54, 56, 57), (57, 56, 58, 59), (4, 60, 53, 26), (110, 111, 47, 43), (48, 51, 54, 55), (79, 81, 46, 42), (50, 52, 58, 56), (55, 57, 70, 62), (41, 78, 80, 45), (106, 107, 31, 27), (93, 45, 80, 94), (37, 76, 78, 41), (60, 62, 70, 53), (99, 105, 23, 98), (29, 73, 74, 33), (33, 74, 76, 37), (25, 72, 73, 29), (39, 43, 78, 76), (31, 35, 74, 73), (48, 55, 62, 60), (53, 70, 71, 61), (102, 103, 14, 10), (1, 65, 67, 8), (8, 67, 69, 12), (100, 102, 10, 5), (2, 64, 72, 25), (3, 63, 64, 2), (1, 0, 51, 48, 65), (32, 75, 49, 28), (44, 93, 94, 81), (40, 92, 93, 44), (14, 18, 95, 69), (36, 91, 92, 40), (32, 90, 91, 36), (11, 15, 103, 102), (5, 4, 101, 100), (28, 89, 90, 32), (15, 19, 104, 103), (24, 88, 89, 28), (0, 83, 88, 24), (30, 34, 108, 107), (4, 26, 106, 101), (38, 42, 110, 109), (96, 99, 87, 20), (13, 85, 86, 17), (17, 86, 87, 21), (9, 84, 85, 13), (5, 65, 48, 60, 4), (46, 81, 94, 111), (3, 82, 84, 9), (6, 27, 72, 64), (5, 10, 67, 65), (1, 82, 83, 0), (111, 94, 80, 47), (16, 95, 96, 20), (12, 69, 95, 16), (57, 59, 71, 70)])
_uv = me_cube_012.uv_layers.new(name='UVMap')
_uv.uv.foreach_set('vector', [0.2492, 0.3884, 0.1797, 0.396, 0.1754, 0.376, 0.2439, 0.3582, 0.7563, 0.3882, 0.7618, 0.3579, 0.8302, 0.3762, 0.8258, 0.3962, 0.8329, 0.3625, 0.8351, 0.3479, 0.92, 0.333, 0.9235, 0.3606, 0.7735, 0.3199, 0.7855, 0.2937, 0.8375, 0.325, 0.8351, 0.3479, 0.7501, 0.4982, 0.75, 0.5227, 0.7364, 0.5222, 0.7163, 0.4953, 0.09476, 0.4308, 0.1797, 0.396, 0.1864, 0.4194, 0.1155, 0.468, 0.8895, 0.4686, 0.8396, 0.5136, 0.8045, 0.4571, 0.819, 0.4196, 0.6786, 0.404, 0.6942, 0.4523, 0.6583, 0.5149, 0.6006, 0.4715, 0.2492, 0.3884, 0.3339, 0.3708, 0.3268, 0.4048, 0.2521, 0.4167, 0.9105, 0.4315, 0.8895, 0.4686, 0.819, 0.4196, 0.8258, 0.3962, 0.7162, 0.2715, 0.6802, 0.2964, 0.7059, 0.1834, 0.7282, 0.1861, 0.1155, 0.468, 0.1864, 0.4194, 0.2006, 0.4571, 0.1651, 0.5133, 0.8258, 0.3962, 0.8302, 0.3762, 0.9231, 0.3881, 0.9105, 0.4315, 0.2521, 0.4167, 0.3268, 0.4048, 0.3109, 0.453, 0.2543, 0.4608, 0.2547, 0.4985, 0.2886, 0.4958, 0.2683, 0.5226, 0.2547, 0.523, 0.2543, 0.4608, 0.3109, 0.453, 0.2886, 0.4958, 0.2547, 0.4985, 0.8362, 0.255, 0.8324, 0.2333, 0.8392, 0.2228, 0.8541, 0.2333, 0.1651, 0.5133, 0.2006, 0.4571, 0.2214, 0.4962, 0.2121, 0.532, 0.2546, 0.5366, 0.2399, 0.5362, 0.2411, 0.5225, 0.2547, 0.523, 0.8375, 0.325, 0.8388, 0.2796, 0.8719, 0.2494, 0.9056, 0.2936, 0.2121, 0.532, 0.2214, 0.4962, 0.2411, 0.5225, 0.2399, 0.5362, 0.7905, 0.2295, 0.8112, 0.2215, 0.822, 0.2271, 0.814, 0.2413, 0.6751, 0.3219, 0.6802, 0.2964, 0.7735, 0.3199, 0.767, 0.3387, 0.3822, 0.3612, 0.3792, 0.3115, 0.4314, 0.3192, 0.4356, 0.3466, 0.7162, 0.2715, 0.7667, 0.2403, 0.8044, 0.2586, 0.7855, 0.2937, 0.2439, 0.3582, 0.1754, 0.376, 0.1728, 0.3623, 0.2388, 0.3389, 0.7282, 0.1861, 0.778, 0.1963, 0.7667, 0.2403, 0.7162, 0.2715, 0.2388, 0.3389, 0.1728, 0.3623, 0.1707, 0.3476, 0.2324, 0.3201, 0.375, 0.2677, 0.4275, 0.2145, 0.4696, 0.269, 0.4286, 0.2943, 0.7508, 0.4605, 0.7501, 0.4982, 0.7163, 0.4953, 0.6942, 0.4523, 0.7925, 0.532, 0.7646, 0.536, 0.7636, 0.5223, 0.7834, 0.4961, 0.8396, 0.5136, 0.7925, 0.532, 0.7834, 0.4961, 0.8045, 0.4571, 0.7353, 0.5357, 0.7364, 0.5222, 0.75, 0.5227, 0.7499, 0.5363, 0.2324, 0.3201, 0.1707, 0.3476, 0.1684, 0.3247, 0.2207, 0.2938, 0.8258, 0.3962, 0.819, 0.4196, 0.7532, 0.4164, 0.7563, 0.3882, 0.7834, 0.4961, 0.7636, 0.5223, 0.75, 0.5227, 0.7501, 0.4982, 0.2207, 0.2938, 0.1684, 0.3247, 0.1675, 0.2793, 0.202, 0.2586, 0.2786, 0.1866, 0.2901, 0.272, 0.2397, 0.2405, 0.2287, 0.1964, 0.7163, 0.4953, 0.7364, 0.5222, 0.7353, 0.5357, 0.7075, 0.5321, 0.202, 0.2586, 0.1675, 0.2793, 0.1702, 0.2547, 0.1925, 0.2412, 0.2287, 0.1964, 0.2397, 0.2405, 0.216, 0.2295, 0.2066, 0.2031, 0.7618, 0.3579, 0.767, 0.3387, 0.8329, 0.3625, 0.8302, 0.3762, 0.1925, 0.2412, 0.1702, 0.2547, 0.1741, 0.233, 0.1846, 0.2269, 0.2066, 0.2031, 0.216, 0.2295, 0.1953, 0.2214, 0.19, 0.21, 0.6313, 0.2666, 0.5775, 0.2929, 0.5367, 0.2674, 0.5792, 0.2131, 0.6802, 0.2964, 0.6751, 0.3219, 0.6269, 0.3104, 0.6313, 0.2666, 0.778, 0.1963, 0.8001, 0.2031, 0.7905, 0.2295, 0.7667, 0.2403, 0.8044, 0.2586, 0.814, 0.2413, 0.8362, 0.255, 0.8388, 0.2796, 0.7855, 0.2937, 0.8044, 0.2586, 0.8388, 0.2796, 0.8375, 0.325, 0.3342, 0.3429, 0.3308, 0.3227, 0.3792, 0.3115, 0.3822, 0.3612, 0.3259, 0.2971, 0.375, 0.2677, 0.3792, 0.3115, 0.3308, 0.3227, 0.4831, 0.3675, 0.4356, 0.3466, 0.4314, 0.3192, 0.4834, 0.3086, 0.4834, 0.3086, 0.4314, 0.3192, 0.4286, 0.2943, 0.4696, 0.269, 0.6716, 0.3421, 0.6235, 0.3601, 0.6269, 0.3104, 0.6751, 0.3219, 0.814, 0.2413, 0.822, 0.2271, 0.8324, 0.2333, 0.8362, 0.255, 0.4464, 0.4218, 0.3822, 0.3612, 0.4356, 0.3466, 0.4831, 0.3675, 0.8001, 0.2031, 0.8167, 0.2101, 0.8112, 0.2215, 0.7905, 0.2295, 0.3792, 0.3115, 0.375, 0.2677, 0.4286, 0.2943, 0.4314, 0.3192, 0.5226, 0.3658, 0.5226, 0.3069, 0.5746, 0.3177, 0.5702, 0.3451, 0.1702, 0.2547, 0.1524, 0.2329, 0.1674, 0.2225, 0.1741, 0.233, 0.767, 0.3387, 0.7735, 0.3199, 0.8351, 0.3479, 0.8329, 0.3625, 0.1846, 0.2269, 0.1741, 0.233, 0.1674, 0.2225, 0.1785, 0.2159, 0.1675, 0.2793, 0.1345, 0.2489, 0.1524, 0.2329, 0.1702, 0.2547, 0.6235, 0.3601, 0.5702, 0.3451, 0.5746, 0.3177, 0.6269, 0.3104, 0.7499, 0.5363, 0.75, 0.5227, 0.7636, 0.5223, 0.7646, 0.536, 0.1707, 0.3476, 0.08587, 0.3322, 0.1005, 0.293, 0.1684, 0.3247, 0.1684, 0.3247, 0.1005, 0.293, 0.1345, 0.2489, 0.1675, 0.2793, 0.1728, 0.3623, 0.08215, 0.3598, 0.08587, 0.3322, 0.1707, 0.3476, 0.8388, 0.2796, 0.8362, 0.255, 0.8541, 0.2333, 0.8719, 0.2494, 0.8351, 0.3479, 0.8375, 0.325, 0.9056, 0.2936, 0.92, 0.333, 0.5589, 0.4203, 0.5226, 0.3658, 0.5702, 0.3451, 0.6235, 0.3601, 0.6269, 0.3104, 0.5746, 0.3177, 0.5775, 0.2929, 0.6313, 0.2666, 0.7532, 0.4164, 0.7508, 0.4605, 0.6942, 0.4523, 0.6786, 0.404, 0.3339, 0.3708, 0.435, 0.4353, 0.4043, 0.4727, 0.3268, 0.4048, 0.3268, 0.4048, 0.4043, 0.4727, 0.3464, 0.5158, 0.3109, 0.453, 0.7563, 0.3882, 0.7532, 0.4164, 0.6786, 0.404, 0.6718, 0.37, 0.1754, 0.376, 0.08237, 0.3873, 0.08215, 0.3598, 0.1728, 0.3623, 0.1797, 0.396, 0.09476, 0.4308, 0.08237, 0.3873, 0.1754, 0.376, 0.3339, 0.3708, 0.3342, 0.3429, 0.3822, 0.3612, 0.4464, 0.4218, 0.435, 0.4353, 0.2901, 0.272, 0.2786, 0.1866, 0.3009, 0.184, 0.3259, 0.2971, 0.1953, 0.2214, 0.1846, 0.2269, 0.1785, 0.2159, 0.19, 0.21, 0.216, 0.2295, 0.1925, 0.2412, 0.1846, 0.2269, 0.1953, 0.2214, 0.6942, 0.4523, 0.7163, 0.4953, 0.7075, 0.5321, 0.6583, 0.5149, 0.2397, 0.2405, 0.202, 0.2586, 0.1925, 0.2412, 0.216, 0.2295, 0.2901, 0.272, 0.2207, 0.2938, 0.202, 0.2586, 0.2397, 0.2405, 0.819, 0.4196, 0.8045, 0.4571, 0.7508, 0.4605, 0.7532, 0.4164, 0.6718, 0.37, 0.6716, 0.3421, 0.7618, 0.3579, 0.7563, 0.3882, 0.3259, 0.2971, 0.2324, 0.3201, 0.2207, 0.2938, 0.2901, 0.272, 0.8045, 0.4571, 0.7834, 0.4961, 0.7501, 0.4982, 0.7508, 0.4605, 0.3308, 0.3227, 0.2388, 0.3389, 0.2324, 0.3201, 0.3259, 0.2971, 0.3342, 0.3429, 0.2439, 0.3582, 0.2388, 0.3389, 0.3308, 0.3227, 0.6802, 0.2964, 0.7162, 0.2715, 0.7855, 0.2937, 0.7735, 0.3199, 0.6716, 0.3421, 0.6751, 0.3219, 0.767, 0.3387, 0.7618, 0.3579, 0.7667, 0.2403, 0.7905, 0.2295, 0.814, 0.2413, 0.8044, 0.2586, 0.2693, 0.5361, 0.2546, 0.5366, 0.2547, 0.523, 0.2683, 0.5226, 0.2006, 0.4571, 0.2543, 0.4608, 0.2547, 0.4985, 0.2214, 0.4962, 0.2214, 0.4962, 0.2547, 0.4985, 0.2547, 0.523, 0.2411, 0.5225, 0.1864, 0.4194, 0.2521, 0.4167, 0.2543, 0.4608, 0.2006, 0.4571, 0.6718, 0.37, 0.5702, 0.4339, 0.5589, 0.4203, 0.6235, 0.3601, 0.6716, 0.3421, 0.8112, 0.2215, 0.8167, 0.2101, 0.8281, 0.2161, 0.822, 0.2271, 0.1797, 0.396, 0.2492, 0.3884, 0.2521, 0.4167, 0.1864, 0.4194, 0.8302, 0.3762, 0.8329, 0.3625, 0.9235, 0.3606, 0.9231, 0.3881, 0.6718, 0.37, 0.6786, 0.404, 0.6006, 0.4715, 0.5702, 0.4339, 0.3339, 0.3708, 0.2492, 0.3884, 0.2439, 0.3582, 0.3342, 0.3429, 0.822, 0.2271, 0.8281, 0.2161, 0.8392, 0.2228, 0.8324, 0.2333, 0.2886, 0.4958, 0.2971, 0.5326, 0.2693, 0.5361, 0.2683, 0.5226, 0.3109, 0.453, 0.3464, 0.5158, 0.2971, 0.5326, 0.2886, 0.4958, 0.5226, 0.3069, 0.5367, 0.2674, 0.5775, 0.2929, 0.5746, 0.3177])
me_cube_012.materials.append(mat_material_004)
me_cube_012.use_remesh_preserve_volume = False
me_cube_012.use_remesh_preserve_attributes = False
me_cube_012.use_mirror_vertex_groups = False
me_cube_012.update()
me_cylinder = bpy.data.meshes.new('Cylinder')
me_cylinder.from_pydata([(-0.1199, 0.4246, -0.3141), (-0.05752, 0.326, 0.08551), (-0.03704, 0.4164, -0.3141), (0.006084, 0.3197, 0.08551), (0.0426, 0.3922, -0.3141), (0.06724, 0.3012, 0.08551), (0.116, 0.353, -0.3141), (0.1236, 0.2711, 0.08551), (0.1803, 0.3002, -0.3141), (0.173, 0.2305, 0.08551), (0.2331, 0.2359, -0.3141), (0.2135, 0.1811, 0.08551), (0.2724, 0.1625, -0.3141), (0.2437, 0.1248, 0.08551), (0.2965, 0.08283, -0.3141), (0.2622, 0.0636, 0.08551), (0.3047, 7.419e-08, -0.3141), (0.2685, 4.258e-07, 0.08551), (0.2965, -0.08283, -0.3141), (0.2622, -0.0636, 0.08551), (0.2724, -0.1625, -0.3141), (0.2437, -0.1248, 0.08551), (0.2331, -0.2359, -0.3141), (0.2135, -0.1811, 0.08551), (0.1803, -0.3002, -0.3141), (0.173, -0.2305, 0.08551), (0.116, -0.353, -0.3141), (0.1236, -0.2711, 0.08551), (0.0426, -0.3922, -0.3141), (0.06724, -0.3012, 0.08551), (-0.03704, -0.4164, -0.3141), (0.006084, -0.3197, 0.08551), (-0.1199, -0.4246, -0.3141), (-0.05752, -0.326, 0.08551), (-0.2027, -0.4164, -0.3141), (-0.1211, -0.3197, 0.08551), (-0.2823, -0.3922, -0.3141), (-0.1823, -0.3012, 0.08551), (-0.3557, -0.353, -0.3141), (-0.2386, -0.2711, 0.08551), (-0.4201, -0.3002, -0.3141), (-0.288, -0.2305, 0.08551), (-0.4729, -0.2359, -0.3141), (-0.3286, -0.1811, 0.08551), (-0.5121, -0.1625, -0.3141), (-0.3587, -0.1248, 0.08551), (-0.5363, -0.08283, -0.3141), (-0.3773, -0.0636, 0.08551), (-0.5444, 4.521e-07, -0.3141), (-0.3835, 7.16e-07, 0.08551), (-0.5363, 0.08283, -0.3141), (-0.3773, 0.0636, 0.08551), (-0.5121, 0.1625, -0.3141), (-0.3587, 0.1248, 0.08551), (-0.4729, 0.2359, -0.3141), (-0.3286, 0.1811, 0.08551), (-0.4201, 0.3002, -0.3141), (-0.288, 0.2305, 0.08551), (-0.3557, 0.353, -0.3141), (-0.2386, 0.2711, 0.08551), (-0.2823, 0.3922, -0.3141), (-0.1823, 0.3012, 0.08551), (-0.2027, 0.4164, -0.3141), (-0.1211, 0.3197, 0.08551), (-0.04081, 0.2893, 0.57), (0.01562, 0.2837, 0.57), (0.06989, 0.2673, 0.57), (0.1199, 0.2405, 0.57), (0.1637, 0.2045, 0.57), (0.1997, 0.1607, 0.57), (0.2264, 0.1107, 0.57), (0.2429, 0.05643, 0.57), (0.2485, 4.34e-07, 0.57), (0.2429, -0.05643, 0.57), (0.2264, -0.1107, 0.57), (0.1997, -0.1607, 0.57), (0.1637, -0.2045, 0.57), (0.1199, -0.2405, 0.57), (0.06989, -0.2673, 0.57), (0.01562, -0.2837, 0.57), (-0.04081, -0.2893, 0.57), (-0.09725, -0.2837, 0.57), (-0.1515, -0.2673, 0.57), (-0.2015, -0.2405, 0.57), (-0.2454, -0.2045, 0.57), (-0.2813, -0.1607, 0.57), (-0.3081, -0.1107, 0.57), (-0.3245, -0.05643, 0.57), (-0.3301, 6.915e-07, 0.57), (-0.3245, 0.05644, 0.57), (-0.3081, 0.1107, 0.57), (-0.2813, 0.1607, 0.57), (-0.2454, 0.2045, 0.57), (-0.2015, 0.2405, 0.57), (-0.1515, 0.2673, 0.57), (-0.09725, 0.2837, 0.57), (-0.1046, 0.303, 0.773), (-0.04551, 0.2971, 0.773), (0.01132, 0.2799, 0.773), (0.0637, 0.2519, 0.773), (0.1096, 0.2142, 0.773), (0.1473, 0.1683, 0.773), (0.1753, 0.1159, 0.773), (0.1925, 0.05911, 0.773), (0.1983, 4.057e-07, 0.773), (0.1925, -0.05911, 0.773), (0.1753, -0.1159, 0.773), (0.1473, -0.1683, 0.773), (0.1096, -0.2142, 0.773), (0.0637, -0.2519, 0.773), (0.01132, -0.2799, 0.773), (-0.04551, -0.2971, 0.773), (-0.1046, -0.303, 0.773), (-0.1637, -0.2971, 0.773), (-0.2206, -0.2799, 0.773), (-0.2729, -0.2519, 0.773), (-0.3188, -0.2142, 0.773), (-0.3565, -0.1683, 0.773), (-0.3845, -0.1159, 0.773), (-0.4018, -0.0591, 0.773), (-0.4076, 6.754e-07, 0.773), (-0.4018, 0.05911, 0.773), (-0.3845, 0.1159, 0.773), (-0.3565, 0.1683, 0.773), (-0.3188, 0.2142, 0.773), (-0.2729, 0.2519, 0.773), (-0.2206, 0.2799, 0.773), (-0.1637, 0.2971, 0.773), (-0.238, 0.3037, 0.9644), (-0.1788, 0.2979, 0.9644), (-0.1218, 0.2806, 0.9644), (-0.06928, 0.2525, 0.9644), (-0.02326, 0.2148, 0.9644), (0.01452, 0.1687, 0.9644), (0.04258, 0.1162, 0.9644), (0.05987, 0.05926, 0.9644), (0.06571, 3.499e-07, 0.9644), (0.05987, -0.05925, 0.9644), (0.04258, -0.1162, 0.9644), (0.01452, -0.1687, 0.9644), (-0.02326, -0.2148, 0.9644), (-0.06928, -0.2525, 0.9644), (-0.1218, -0.2806, 0.9644), (-0.1788, -0.2979, 0.9644), (-0.238, -0.3037, 0.9644), (-0.2973, -0.2979, 0.9644), (-0.3543, -0.2806, 0.9644), (-0.4068, -0.2525, 0.9644), (-0.4528, -0.2148, 0.9644), (-0.4906, -0.1687, 0.9644), (-0.5186, -0.1162, 0.9644), (-0.5359, -0.05925, 0.9644), (-0.5418, 6.202e-07, 0.9644), (-0.5359, 0.05926, 0.9644), (-0.5186, 0.1162, 0.9644), (-0.4906, 0.1687, 0.9644), (-0.4528, 0.2148, 0.9644), (-0.4068, 0.2525, 0.9644), (-0.3543, 0.2806, 0.9644), (-0.2973, 0.2979, 0.9644), (-0.499, 0.3309, 1.144), (-0.4345, 0.3246, 1.144), (-0.3724, 0.3057, 1.144), (-0.3152, 0.2751, 1.144), (-0.2651, 0.234, 1.144), (-0.2239, 0.1838, 1.144), (-0.1933, 0.1266, 1.144), (-0.1745, 0.06456, 1.144), (-0.1681, 2.362e-07, 1.144), (-0.1745, -0.06456, 1.144), (-0.1933, -0.1266, 1.144), (-0.2239, -0.1838, 1.144), (-0.2651, -0.234, 1.144), (-0.3152, -0.2751, 1.144), (-0.3724, -0.3057, 1.144), (-0.4345, -0.3246, 1.144), (-0.499, -0.3309, 1.144), (-0.5636, -0.3246, 1.144), (-0.6257, -0.3057, 1.144), (-0.6829, -0.2751, 1.144), (-0.733, -0.234, 1.144), (-0.7742, -0.1838, 1.144), (-0.8048, -0.1266, 1.144), (-0.8236, -0.06456, 1.144), (-0.83, 5.308e-07, 1.144), (-0.8236, 0.06456, 1.144), (-0.8048, 0.1266, 1.144), (-0.7742, 0.1838, 1.144), (-0.733, 0.234, 1.144), (-0.6829, 0.2751, 1.144), (-0.6257, 0.3057, 1.144), (-0.5636, 0.3246, 1.144), (-0.8065, 0.3309, 1.278), (-0.7419, 0.3246, 1.278), (-0.6798, 0.3057, 1.278), (-0.6226, 0.2751, 1.278), (-0.5725, 0.234, 1.278), (-0.5313, 0.1838, 1.278), (-0.5007, 0.1266, 1.278), (-0.4819, 0.06456, 1.278), (-0.4756, 1.192e-07, 1.278), (-0.4819, -0.06456, 1.278), (-0.5007, -0.1266, 1.278), (-0.5313, -0.1838, 1.278), (-0.5725, -0.234, 1.278), (-0.6226, -0.2751, 1.278), (-0.6798, -0.3057, 1.278), (-0.7419, -0.3246, 1.278), (-0.8065, -0.3309, 1.278), (-0.871, -0.3246, 1.278), (-0.9331, -0.3057, 1.278), (-0.9903, -0.2751, 1.278), (-1.04, -0.234, 1.278), (-1.082, -0.1838, 1.278), (-1.112, -0.1266, 1.278), (-1.131, -0.06456, 1.278), (-1.137, 4.138e-07, 1.278), (-1.131, 0.06456, 1.278), (-1.112, 0.1266, 1.278), (-1.082, 0.1838, 1.278), (-1.04, 0.234, 1.278), (-0.9903, 0.2751, 1.278), (-0.9331, 0.3057, 1.278), (-0.871, 0.3246, 1.278), (-1.056, 0.3309, 1.376), (-0.9913, 0.3246, 1.376), (-0.9292, 0.3057, 1.376), (-0.872, 0.2751, 1.376), (-0.8219, 0.234, 1.376), (-0.7807, 0.1838, 1.376), (-0.7502, 0.1266, 1.376), (-0.7313, 0.06456, 1.376), (-0.725, 3.347e-08, 1.376), (-0.7313, -0.06456, 1.376), (-0.7502, -0.1266, 1.376), (-0.7807, -0.1838, 1.376), (-0.8219, -0.234, 1.376), (-0.872, -0.2751, 1.376), (-0.9292, -0.3057, 1.376), (-0.9913, -0.3246, 1.376), (-1.056, -0.3309, 1.376), (-1.12, -0.3246, 1.376), (-1.183, -0.3057, 1.376), (-1.24, -0.2751, 1.376), (-1.29, -0.234, 1.376), (-1.331, -0.1838, 1.376), (-1.362, -0.1266, 1.376), (-1.38, -0.06456, 1.376), (-1.387, 3.28e-07, 1.376), (-1.38, 0.06456, 1.376), (-1.362, 0.1266, 1.376), (-1.331, 0.1838, 1.376), (-1.29, 0.234, 1.376), (-1.24, 0.2751, 1.376), (-1.183, 0.3057, 1.376), (-1.12, 0.3246, 1.376), (-1.607, 0.03246, 1.527), (-1.601, 0.03184, 1.527), (-1.595, 0.02999, 1.527), (-1.589, 0.02699, 1.527), (-1.584, 0.02295, 1.527), (-1.58, 0.01803, 1.527), (-1.577, 0.01242, 1.527), (-1.575, 0.006333, 1.527), (-1.574, -9.292e-08, 1.527), (-1.575, -0.006333, 1.527), (-1.577, -0.01242, 1.527), (-1.58, -0.01803, 1.527), (-1.584, -0.02295, 1.527), (-1.589, -0.02699, 1.527), (-1.595, -0.02999, 1.527), (-1.601, -0.03184, 1.527), (-1.607, -0.03246, 1.527), (-1.613, -0.03184, 1.527), (-1.619, -0.02999, 1.527), (-1.625, -0.02699, 1.527), (-1.63, -0.02295, 1.527), (-1.634, -0.01803, 1.527), (-1.637, -0.01242, 1.527), (-1.639, -0.006333, 1.527), (-1.639, -6.403e-08, 1.527), (-1.639, 0.006333, 1.527), (-1.637, 0.01242, 1.527), (-1.634, 0.01803, 1.527), (-1.63, 0.02295, 1.527), (-1.625, 0.02699, 1.527), (-1.619, 0.02999, 1.527), (-1.613, 0.03184, 1.527)], [], [(0, 1, 3, 2), (2, 3, 5, 4), (4, 5, 7, 6), (6, 7, 9, 8), (8, 9, 11, 10), (10, 11, 13, 12), (12, 13, 15, 14), (14, 15, 17, 16), (16, 17, 19, 18), (18, 19, 21, 20), (20, 21, 23, 22), (22, 23, 25, 24), (24, 25, 27, 26), (26, 27, 29, 28), (28, 29, 31, 30), (30, 31, 33, 32), (32, 33, 35, 34), (34, 35, 37, 36), (36, 37, 39, 38), (38, 39, 41, 40), (40, 41, 43, 42), (42, 43, 45, 44), (44, 45, 47, 46), (46, 47, 49, 48), (48, 49, 51, 50), (50, 51, 53, 52), (52, 53, 55, 54), (54, 55, 57, 56), (56, 57, 59, 58), (58, 59, 61, 60), (15, 13, 70, 71), (60, 61, 63, 62), (62, 63, 1, 0), (0, 2, 4, 6, 8, 10, 12, 14, 16, 18, 20, 22, 24, 26, 28, 30, 32, 34, 36, 38, 40, 42, 44, 46, 48, 50, 52, 54, 56, 58, 60, 62), (82, 81, 113, 114), (33, 31, 79, 80), (51, 49, 88, 89), (7, 5, 66, 67), (25, 23, 75, 76), (43, 41, 84, 85), (61, 59, 93, 94), (17, 15, 71, 72), (35, 33, 80, 81), (53, 51, 89, 90), (9, 7, 67, 68), (27, 25, 76, 77), (45, 43, 85, 86), (63, 61, 94, 95), (19, 17, 72, 73), (37, 35, 81, 82), (55, 53, 90, 91), (11, 9, 68, 69), (29, 27, 77, 78), (47, 45, 86, 87), (3, 1, 64, 65), (1, 63, 95, 64), (21, 19, 73, 74), (39, 37, 82, 83), (57, 55, 91, 92), (13, 11, 69, 70), (31, 29, 78, 79), (49, 47, 87, 88), (5, 3, 65, 66), (23, 21, 74, 75), (41, 39, 83, 84), (59, 57, 92, 93), (117, 116, 148, 149), (69, 68, 100, 101), (64, 95, 127, 96), (83, 82, 114, 115), (70, 69, 101, 102), (84, 83, 115, 116), (71, 70, 102, 103), (85, 84, 116, 117), (72, 71, 103, 104), (86, 85, 117, 118), (73, 72, 104, 105), (87, 86, 118, 119), (74, 73, 105, 106), (88, 87, 119, 120), (75, 74, 106, 107), (89, 88, 120, 121), (76, 75, 107, 108), (90, 89, 121, 122), (77, 76, 108, 109), (91, 90, 122, 123), (78, 77, 109, 110), (65, 64, 96, 97), (92, 91, 123, 124), (79, 78, 110, 111), (66, 65, 97, 98), (93, 92, 124, 125), (80, 79, 111, 112), (67, 66, 98, 99), (94, 93, 125, 126), (81, 80, 112, 113), (68, 67, 99, 100), (95, 94, 126, 127), (152, 151, 183, 184), (104, 103, 135, 136), (118, 117, 149, 150), (105, 104, 136, 137), (119, 118, 150, 151), (106, 105, 137, 138), (120, 119, 151, 152), (107, 106, 138, 139), (121, 120, 152, 153), (108, 107, 139, 140), (122, 121, 153, 154), (109, 108, 140, 141), (123, 122, 154, 155), (110, 109, 141, 142), (97, 96, 128, 129), (124, 123, 155, 156), (111, 110, 142, 143), (98, 97, 129, 130), (125, 124, 156, 157), (112, 111, 143, 144), (99, 98, 130, 131), (126, 125, 157, 158), (113, 112, 144, 145), (100, 99, 131, 132), (127, 126, 158, 159), (114, 113, 145, 146), (101, 100, 132, 133), (96, 127, 159, 128), (115, 114, 146, 147), (102, 101, 133, 134), (116, 115, 147, 148), (103, 102, 134, 135), (187, 186, 218, 219), (139, 138, 170, 171), (153, 152, 184, 185), (140, 139, 171, 172), (154, 153, 185, 186), (141, 140, 172, 173), (155, 154, 186, 187), (142, 141, 173, 174), (129, 128, 160, 161), (156, 155, 187, 188), (143, 142, 174, 175), (130, 129, 161, 162), (157, 156, 188, 189), (144, 143, 175, 176), (131, 130, 162, 163), (158, 157, 189, 190), (145, 144, 176, 177), (132, 131, 163, 164), (159, 158, 190, 191), (146, 145, 177, 178), (133, 132, 164, 165), (128, 159, 191, 160), (147, 146, 178, 179), (134, 133, 165, 166), (148, 147, 179, 180), (135, 134, 166, 167), (149, 148, 180, 181), (136, 135, 167, 168), (150, 149, 181, 182), (137, 136, 168, 169), (151, 150, 182, 183), (138, 137, 169, 170), (222, 221, 253, 254), (174, 173, 205, 206), (161, 160, 192, 193), (188, 187, 219, 220), (175, 174, 206, 207), (162, 161, 193, 194), (189, 188, 220, 221), (176, 175, 207, 208), (163, 162, 194, 195), (190, 189, 221, 222), (177, 176, 208, 209), (164, 163, 195, 196), (191, 190, 222, 223), (178, 177, 209, 210), (165, 164, 196, 197), (160, 191, 223, 192), (179, 178, 210, 211), (166, 165, 197, 198), (180, 179, 211, 212), (167, 166, 198, 199), (181, 180, 212, 213), (168, 167, 199, 200), (182, 181, 213, 214), (169, 168, 200, 201), (183, 182, 214, 215), (170, 169, 201, 202), (184, 183, 215, 216), (171, 170, 202, 203), (185, 184, 216, 217), (172, 171, 203, 204), (186, 185, 217, 218), (173, 172, 204, 205), (244, 243, 275, 276), (209, 208, 240, 241), (196, 195, 227, 228), (223, 222, 254, 255), (210, 209, 241, 242), (197, 196, 228, 229), (192, 223, 255, 224), (211, 210, 242, 243), (198, 197, 229, 230), (212, 211, 243, 244), (199, 198, 230, 231), (213, 212, 244, 245), (200, 199, 231, 232), (214, 213, 245, 246), (201, 200, 232, 233), (215, 214, 246, 247), (202, 201, 233, 234), (216, 215, 247, 248), (203, 202, 234, 235), (217, 216, 248, 249), (204, 203, 235, 236), (218, 217, 249, 250), (205, 204, 236, 237), (219, 218, 250, 251), (206, 205, 237, 238), (193, 192, 224, 225), (220, 219, 251, 252), (207, 206, 238, 239), (194, 193, 225, 226), (221, 220, 252, 253), (208, 207, 239, 240), (195, 194, 226, 227), (257, 256, 287, 286, 285, 284, 283, 282, 281, 280, 279, 278, 277, 276, 275, 274, 273, 272, 271, 270, 269, 268, 267, 266, 265, 264, 263, 262, 261, 260, 259, 258), (231, 230, 262, 263), (245, 244, 276, 277), (232, 231, 263, 264), (246, 245, 277, 278), (233, 232, 264, 265), (247, 246, 278, 279), (234, 233, 265, 266), (248, 247, 279, 280), (235, 234, 266, 267), (249, 248, 280, 281), (236, 235, 267, 268), (250, 249, 281, 282), (237, 236, 268, 269), (251, 250, 282, 283), (238, 237, 269, 270), (225, 224, 256, 257), (252, 251, 283, 284), (239, 238, 270, 271), (226, 225, 257, 258), (253, 252, 284, 285), (240, 239, 271, 272), (227, 226, 258, 259), (254, 253, 285, 286), (241, 240, 272, 273), (228, 227, 259, 260), (255, 254, 286, 287), (242, 241, 273, 274), (229, 228, 260, 261), (224, 255, 287, 256), (243, 242, 274, 275), (230, 229, 261, 262)])
me_cylinder.materials.append(mat_pig_body)
me_cylinder.use_remesh_preserve_volume = False
me_cylinder.use_remesh_preserve_attributes = False
me_cylinder.use_mirror_vertex_groups = False
me_cylinder.update()
me_cube_006 = bpy.data.meshes.new('Cube.006')
me_cube_006.from_pydata([], [], [])
me_cube_006.use_remesh_preserve_volume = False
me_cube_006.use_remesh_preserve_attributes = False
me_cube_006.use_mirror_vertex_groups = False
me_cube_006.update()

# ---- curves / text
cu_beziercurve = bpy.data.curves.new('BezierCurve', 'CURVE')
cu_beziercurve.dimensions = '3D'
cu_beziercurve.use_path = True
cu_beziercurve.use_path_clamp = True
cu_beziercurve.bevel_resolution = 0
cu_beziercurve.fill_mode = 'HALF'
arm_armature_001 = bpy.data.armatures.new('Armature.001')  # bones are not reproduced

# ---- objects
ob_armature = bpy.data.objects.new('Armature', arm_armature_001)
ob_cube_000 = bpy.data.objects.new('Cube.000', me_cube_000)
ob_cube_009 = bpy.data.objects.new('Cube.009', me_cube_011)
ob_cube_007 = bpy.data.objects.new('Cube.007', me_cube_010)
ob_cube_008 = bpy.data.objects.new('Cube.008', me_cube_008)
ob_cube_006 = bpy.data.objects.new('Cube.006', me_cube_003)
ob_cube_005 = bpy.data.objects.new('Cube.005', me_cube_005)
ob_cube_004 = bpy.data.objects.new('Cube.004', me_cube_004)
ob_cube_002 = bpy.data.objects.new('Cube.002', me_cube_002)
ob_cube_001 = bpy.data.objects.new('Cube.001', me_cube_001)
ob_cube_014 = bpy.data.objects.new('Cube.014', me_cube_016)
ob_cube_013 = bpy.data.objects.new('Cube.013', me_cube_015)
ob_cube_012 = bpy.data.objects.new('Cube.012', me_cube_014)
ob_cube_011 = bpy.data.objects.new('Cube.011', me_cube_013)
ob_cube_010 = bpy.data.objects.new('Cube.010', me_cube_012)
ob_cylinder = bpy.data.objects.new('Cylinder', me_cylinder)
ob_beziercurve = bpy.data.objects.new('BezierCurve', cu_beziercurve)
ob_cube_003 = bpy.data.objects.new('Cube.003', me_cube_006)
ob_lamp = bpy.data.objects.new('Lamp', light_lamp)
ob_camera = bpy.data.objects.new('Camera', cam_camera)

# ---- transforms, parenting, visibility, modifiers, constraints
ob_armature.location = (1.206, 18.08, 2.187)
ob_armature.rotation_euler = (0.1467, -3.144, 0.0003005)
ob_armature.show_in_front = True
ob_armature.lineart.crease_threshold = 0.0
ob_cube_000.parent = ob_armature
ob_cube_000.matrix_parent_inverse = Matrix(((-1.0, -0.0003005, -0.002033, 12.39), (1.163e-07, 0.9893, -0.1462, -16.63), (0.002055, -0.1462, -0.9893, -14.1), (0.0, 0.0, 0.0, 1.0)))
ob_cube_000.location = (9.52, 16.67, -16.54)
ob_cube_000.rotation_euler = (0.0, -0.0, 0.03328)
ob_cube_000.scale = (-1.386, 1.386, 1.386)
ob_cube_000.lineart.crease_threshold = 0.0
_vg = ob_cube_000.vertex_groups.new(name='Bone')
for _i, _w in zip([0, 1, 4, 5, 6, 7, 8, 9, 10, 11, 13, 14, 15], [0.0, 0.0, 0.0, 0.0, 0.0, 0.0, 0.0, 0.0, 0.0, 0.0, 0.0, 0.0, 0.0]): _vg.add([_i], _w, 'REPLACE')
_vg = ob_cube_000.vertex_groups.new(name='Bone.001')
_vg = ob_cube_000.vertex_groups.new(name='Bone.002')
_vg = ob_cube_000.vertex_groups.new(name='Bone.003')
for _i, _w in zip([0, 1, 2, 3, 4, 5, 6, 7, 8, 19, 23, 26, 29, 31], [0.5658, 0.5658, 0.8115, 0.2385, 0.6747, 0.7227, 0.8115, 0.5658, 0.4478, 0.03534, 0.04432, 0.02662, 0.01992, 0.01751]): _vg.add([_i], _w, 'REPLACE')
_vg = ob_cube_000.vertex_groups.new(name='Bone.004')
for _i, _w in zip([0, 1, 2, 3, 4, 5, 6, 7, 8, 9, 10, 11, 12, 13, 14, 15, 16, 17, 18, 19, 20, 29, 31], [0.0, 0.0, 0.0, 0.0, 0.0, 0.0, 0.0, 0.0, 0.0, 0.5658, 0.4094, 0.5658, 0.5658, 0.5658, 0.5658, 0.5658, 0.5658, 0.398, 0.5658, 0.5658, 0.6316, 0.02329, 0.02748]): _vg.add([_i], _w, 'REPLACE')
_vg = ob_cube_000.vertex_groups.new(name='Bone.005')
for _i, _w in zip([10, 11, 14, 15, 19, 20, 21, 22, 23, 24, 25, 26, 27, 28, 29, 30, 31, 32, 33, 34, 35], [0.0, 0.0, 0.0, 0.0, 0.0, 0.636, 0.5658, 0.5286, 0.5721, 0.5658, 0.5658, 0.6543, 0.6005, 0.5658, 0.8126, 0.5658, 0.5746, 0.5658, 0.5658, 0.5658, 0.566]): _vg.add([_i], _w, 'REPLACE')
_vg = ob_cube_000.vertex_groups.new(name='Bone.009')
for _i, _w in zip([0, 1, 3, 4, 5, 6, 7, 8, 10, 11, 12, 13, 14, 15, 16, 18, 19, 20, 22, 23, 24, 25, 26, 27, 28, 29, 30, 31, 32, 33, 34, 35], [0.0, 0.0, 0.0, 0.0, 0.0, 0.0, 0.0, 0.0, 0.0, 0.0, 0.0, 0.0, 0.0, 0.0, 0.0, 0.0, 0.0, 0.0, 0.0, 0.0, 0.0, 0.0, 0.0, 0.0, 0.0, 0.0, 0.0, 0.0, 0.0, 0.0, 0.0, 0.0]): _vg.add([_i], _w, 'REPLACE')
_vg = ob_cube_000.vertex_groups.new(name='Bone.006')
_vg = ob_cube_000.vertex_groups.new(name='Bone.007')
_vg = ob_cube_000.vertex_groups.new(name='Bone.012')
for _i, _w in zip([0, 1, 2, 3, 4, 5, 6, 7, 8, 9, 10, 11, 12, 13, 14, 15, 16, 17, 18, 19, 20, 21, 22, 23, 24, 25, 28, 29, 30, 32, 33, 34], [0.0, 0.0, 0.0, 0.0, 0.0, 0.0, 0.0, 0.0, 0.0, 0.0, 0.0, 0.0, 0.0, 0.0, 0.0, 0.01528, 0.0, 0.0, 0.0, 0.0, 0.0, 0.0, 0.0, 0.0004253, 0.0, 0.0, 0.0, 0.0, 0.0, 0.002523, 0.0, 0.0]): _vg.add([_i], _w, 'REPLACE')
_vg = ob_cube_000.vertex_groups.new(name='Bone.008')
for _i, _w in zip([2, 3, 4, 5, 6, 7, 8, 9, 10, 11, 12, 13, 14, 15, 16, 17, 18, 19, 20, 21, 22, 23, 24, 25, 26, 27, 28, 29, 30, 31, 32, 33, 34, 35], [0.0, 0.0, 0.0, 0.0, 0.0, 0.0, 0.0, 0.0, 0.0, 0.0, 0.0, 0.0, 0.0, 0.0, 0.0, 0.0, 0.0, 0.0, 0.0, 0.0, 0.0, 0.0, 0.0, 0.0, 0.0, 0.0, 0.0, 0.0, 0.0, 0.0, 0.0, 0.0, 0.0, 0.0]): _vg.add([_i], _w, 'REPLACE')
_vg = ob_cube_000.vertex_groups.new(name='Bone.010')
for _i, _w in zip([12, 13, 16, 17, 20, 21, 22, 24, 25, 27, 28, 30, 32, 35], [0.0, 0.0, 0.0, 0.0, 0.0, 0.0, 0.0, 0.0, 0.0, 0.0, 0.0, 0.0, 0.0, 0.0]): _vg.add([_i], _w, 'REPLACE')
_m = ob_cube_000.modifiers.new('Armature', 'ARMATURE')
_m.object = ob_armature
ob_cube_009.parent = ob_armature
ob_cube_009.matrix_parent_inverse = Matrix(((-1.0, -0.0003005, -0.002033, 12.39), (1.163e-07, 0.9893, -0.1462, -16.63), (0.002055, -0.1462, -0.9893, -14.1), (0.0, 0.0, 0.0, 1.0)))
ob_cube_009.location = (9.52, 16.83, -16.49)
ob_cube_009.rotation_euler = (0.0, -0.0, 0.03328)
ob_cube_009.scale = (-1.386, 1.386, 1.386)
ob_cube_009.lineart.crease_threshold = 0.0
_vg = ob_cube_009.vertex_groups.new(name='Bone')
_vg = ob_cube_009.vertex_groups.new(name='Bone.001')
_vg = ob_cube_009.vertex_groups.new(name='Bone.002')
_vg = ob_cube_009.vertex_groups.new(name='Bone.003')
for _i, _w in zip([0, 1, 3, 4, 6, 7, 8, 10, 11, 12, 13, 14, 15, 16, 20, 21, 22, 23, 24, 25, 26, 27, 28, 29, 30, 31, 32, 33], [0.0, 0.0, 0.0, 0.0, 0.0, 0.0, 0.0, 0.0, 0.0, 0.0, 0.0, 0.0, 0.0, 0.0, 0.0, 0.0, 0.0, 0.0, 0.0, 0.0, 0.0, 0.0, 0.0, 0.0, 0.0, 0.0, 0.0, 0.0]): _vg.add([_i], _w, 'REPLACE')
_vg = ob_cube_009.vertex_groups.new(name='Bone.004')
for _i, _w in zip([0, 1, 2, 3, 4, 5, 6, 7, 8, 9, 10, 11, 12, 13, 14, 15, 16, 17, 18, 20, 21, 22, 23, 24, 25, 26, 27, 28, 29, 30, 31, 32, 33], [0.0, 0.0, 0.0, 0.0, 0.0, 0.0, 0.0, 0.0, 0.0, 0.0, 0.0, 0.0, 0.0, 0.0, 0.0, 0.0, 0.0, 0.0, 0.0, 0.0, 0.0, 0.0, 0.0, 0.0, 0.0, 0.0, 0.0, 0.0, 0.0, 0.0, 0.0, 0.0, 0.0]): _vg.add([_i], _w, 'REPLACE')
_vg = ob_cube_009.vertex_groups.new(name='Bone.005')
for _i, _w in zip([0, 1, 2, 3, 4, 5, 6, 7, 8, 9, 10, 11, 12, 13, 14, 15, 16, 17, 18, 20, 21, 22, 23, 24, 25, 26, 27, 28, 29, 30, 31, 32, 33], [0.0, 0.0, 0.0, 0.0, 0.0, 0.0, 0.0, 0.0, 0.001522, 0.0, 0.0, 0.0, 0.0, 0.0, 0.0, 0.0, 0.0, 0.0, 0.0, 0.0, 0.0, 0.0, 0.0, 0.0, 0.0, 0.0, 0.0, 0.0, 0.0, 0.0, 0.0, 0.0, 0.0]): _vg.add([_i], _w, 'REPLACE')
_vg = ob_cube_009.vertex_groups.new(name='Bone.009')
for _i, _w in zip([0, 1, 2, 3, 4, 5, 6, 7, 8, 9, 10, 11, 12, 13, 14, 15, 16, 17, 18, 20, 21, 22, 23, 24, 25, 26, 27, 28, 29, 30, 31, 32, 33], [0.0, 0.0, 0.0, 0.0, 0.0, 0.0, 0.0, 0.0, 0.0, 0.0, 0.0, 0.0, 0.0, 0.0, 0.0, 0.0, 0.0, 0.0, 0.0, 0.0, 0.0, 0.0, 0.0, 0.0, 0.0, 0.0, 0.0, 0.0, 0.0, 0.0, 0.0, 0.0, 0.0]): _vg.add([_i], _w, 'REPLACE')
_vg = ob_cube_009.vertex_groups.new(name='Bone.006')
for _i, _w in zip([0, 1, 2, 3, 4, 5, 6, 7, 8, 9, 10, 11, 12, 13, 14, 15, 16, 17, 18, 20, 21, 22, 23, 24, 25, 26, 27, 28, 29, 30, 31, 32, 33], [0.0, 0.0, 0.0, 0.0, 0.0, 0.0, 0.0, 0.0, 0.0, 0.0, 0.0, 0.0, 0.0, 0.0, 0.0, 0.0, 0.0, 0.0, 0.0, 0.0, 0.0, 0.0, 0.0, 0.0, 0.0, 0.0, 0.0, 0.0, 0.0, 0.0, 0.0, 0.0, 0.0]): _vg.add([_i], _w, 'REPLACE')
_vg = ob_cube_009.vertex_groups.new(name='Bone.007')
for _i, _w in zip([0, 1, 3, 4, 6, 11, 13, 15, 20, 21, 23, 24, 25, 27, 28], [0.0, 0.0, 0.0, 0.0, 0.0, 0.0, 0.0, 0.0, 0.0, 0.0, 0.0, 0.0, 0.0, 0.0, 0.0]): _vg.add([_i], _w, 'REPLACE')
_vg = ob_cube_009.vertex_groups.new(name='Bone.012')
_vg = ob_cube_009.vertex_groups.new(name='Bone.008')
for _i, _w in zip([0, 1, 2, 3, 4, 5, 6, 7, 8, 9, 10, 11, 12, 13, 14, 15, 16, 17, 18, 20, 21, 22, 23, 24, 25, 26, 27, 28, 29, 30, 31, 32, 33], [0.0, 0.0, 0.0, 0.0, 0.0, 0.0, 0.0, 0.0, 0.0, 0.0, 0.0, 0.0, 0.0, 0.0, 0.0, 0.0, 0.0, 0.0, 0.0, 0.0, 0.0, 0.0, 0.0, 0.0, 0.0, 0.0, 0.0, 0.0, 0.0, 0.0, 0.0, 0.0, 0.0]): _vg.add([_i], _w, 'REPLACE')
_vg = ob_cube_009.vertex_groups.new(name='Bone.010')
for _i, _w in zip([0, 1, 2, 3, 4, 5, 6, 7, 8, 9, 10, 11, 12, 13, 14, 15, 16, 17, 18, 19, 20, 21, 22, 23, 24, 25, 26, 27, 28, 29, 30, 31, 32, 33], [0.7023, 0.566, 0.2812, 0.5752, 0.566, 0.2167, 0.566, 0.6277, 0.566, 0.6167, 0.7731, 0.424, 0.8353, 0.8116, 0.4774, 0.566, 0.8116, 0.8116, 0.8116, 1.0, 0.8116, 0.7129, 0.8116, 0.566, 0.8053, 0.7756, 0.6915, 0.5855, 0.6316, 0.566, 0.5972, 0.8116, 0.8116, 0.5494]): _vg.add([_i], _w, 'REPLACE')
_m = ob_cube_009.modifiers.new('Armature', 'ARMATURE')
_m.object = ob_armature
ob_cube_007.parent = ob_armature
ob_cube_007.matrix_parent_inverse = Matrix(((-1.0, -0.0003005, -0.002033, 12.39), (1.163e-07, 0.9893, -0.1462, -16.63), (0.002055, -0.1462, -0.9893, -14.1), (0.0, 0.0, 0.0, 1.0)))
ob_cube_007.location = (9.52, 16.67, -16.54)
ob_cube_007.rotation_euler = (0.0, -0.0, 0.03328)
ob_cube_007.scale = (-1.386, 1.386, 1.386)
ob_cube_007.lineart.crease_threshold = 0.0
_vg = ob_cube_007.vertex_groups.new(name='Bone')
for _i, _w in zip([0, 1, 3, 4, 6, 7, 8, 11, 13, 15, 17, 21, 22, 23, 25, 26, 27, 29], [0.0, 0.0, 0.0, 0.0, 0.0, 0.0, 0.0, 0.0, 0.0, 0.0, 0.0, 0.0, 0.0, 0.0, 0.0, 0.0, 0.0, 0.0]): _vg.add([_i], _w, 'REPLACE')
_vg = ob_cube_007.vertex_groups.new(name='Bone.001')
for _i, _w in zip([0, 1, 2, 3, 4, 5, 6, 7, 8, 9, 10, 11, 12, 13, 14, 15, 16, 17, 18, 19, 21, 22, 23, 24, 25, 26, 27, 28, 29, 30, 31, 32, 33, 34], [0.0, 0.0, 0.0, 0.0, 0.0, 0.0, 0.0, 0.0, 0.0, 0.0, 0.0, 0.0, 0.0, 0.0, 0.0, 0.0, 0.0, 0.0, 0.0, 0.0, 0.0, 0.0, 0.0, 0.0, 0.0, 0.0, 0.0, 0.0, 0.0, 0.0, 0.0, 0.0, 0.0, 0.0]): _vg.add([_i], _w, 'REPLACE')
_vg = ob_cube_007.vertex_groups.new(name='Bone.002')
_vg = ob_cube_007.vertex_groups.new(name='Bone.003')
for _i, _w in zip([1, 2, 4, 5, 7, 9, 10, 11, 12, 13, 15, 17, 18, 25, 26, 29, 30, 31, 32, 33, 34], [0.0, 0.0, 0.0, 0.0, 0.0, 0.0, 0.0, 0.0, 0.0, 0.0, 0.0, 0.0, 0.0, 0.0, 0.0, 0.0, 0.0, 0.0, 0.0, 0.0, 0.0]): _vg.add([_i], _w, 'REPLACE')
_vg = ob_cube_007.vertex_groups.new(name='Bone.004')
for _i, _w in zip([0, 1, 2, 3, 4, 5, 6, 7, 8, 9, 10, 11, 12, 13, 14, 15, 16, 17, 18, 19, 21, 22, 23, 24, 25, 26, 27, 28, 29, 30, 31, 32, 33, 34], [0.01377, 0.0, 0.0, 0.0, 0.0, 0.0, 0.0, 0.0, 0.0, 0.0, 0.0, 0.0, 0.0, 0.0, 0.0, 0.0, 0.0, 0.0, 0.0, 0.0, 0.0, 0.0, 0.0, 0.0, 0.0, 0.0, 0.0, 0.0, 0.0, 0.0, 0.0, 0.0, 0.0, 0.0]): _vg.add([_i], _w, 'REPLACE')
_vg = ob_cube_007.vertex_groups.new(name='Bone.005')
for _i, _w in zip([0, 1, 2, 3, 4, 5, 6, 7, 8, 9, 10, 11, 12, 13, 14, 15, 16, 17, 18, 19, 20, 21, 22, 23, 24, 25, 26, 27, 28, 29, 30, 31, 32, 33, 34], [0.8115, 0.5658, 0.8115, 0.8115, 0.5658, 0.5658, 0.5658, 0.8695, 0.5176, 0.5658, 0.9181, 0.371, 0.9181, 0.5665, 0.9181, 0.7486, 0.3995, 0.5669, 0.5965, 0.5597, 1.0, 0.5658, 0.5658, 0.5658, 0.5658, 0.5658, 0.5658, 0.5658, 0.8115, 0.6242, 0.6355, 0.8115, 0.5658, 0.5658, 0.6891]): _vg.add([_i], _w, 'REPLACE')
_vg = ob_cube_007.vertex_groups.new(name='Bone.009')
for _i, _w in zip([0, 1, 2, 3, 4, 5, 6, 7, 8, 9, 10, 11, 12, 13, 14, 15, 16, 17, 18, 19, 21, 22, 23, 24, 25, 26, 27, 28, 29, 30, 31, 32, 33, 34], [0.0, 0.0, 0.0, 0.0, 0.0, 0.0, 0.0, 0.0, 0.0, 0.0, 0.0, 0.0, 0.0, 0.0, 0.0, 0.0, 0.0, 0.0, 0.0, 0.0, 0.0, 0.0, 0.0, 0.0, 0.0, 0.0, 0.0, 0.0, 0.0, 0.0, 0.0, 0.0, 0.0, 0.0]): _vg.add([_i], _w, 'REPLACE')
_vg = ob_cube_007.vertex_groups.new(name='Bone.006')
_vg = ob_cube_007.vertex_groups.new(name='Bone.007')
_vg = ob_cube_007.vertex_groups.new(name='Bone.012')
_vg = ob_cube_007.vertex_groups.new(name='Bone.008')
for _i, _w in zip([0, 2, 5, 6, 7, 9, 10, 11, 12, 13, 14, 15, 16, 17, 18, 19, 21, 22, 23, 24, 25, 26, 27, 28, 29, 30, 31, 32, 33, 34], [0.0, 0.0, 0.0, 0.0, 0.0, 0.0, 0.0, 0.0, 0.0, 0.0, 0.0, 0.0, 0.0, 0.0, 0.00628, 0.01827, 0.0, 0.0, 0.0, 0.0, 0.0, 0.0, 0.0, 0.0, 0.0, 0.0, 0.0, 0.0, 0.0, 0.0]): _vg.add([_i], _w, 'REPLACE')
_vg = ob_cube_007.vertex_groups.new(name='Bone.010')
for _i, _w in zip([0, 1, 2, 3, 4, 5, 6, 7, 8, 9, 10, 11, 12, 13, 14, 15, 16, 17, 18, 19, 21, 22, 23, 24, 25, 26, 27, 28, 29, 30, 31, 32, 33, 34], [0.0, 0.0, 0.0, 0.0, 0.0, 0.0, 0.0, 0.0, 0.0, 0.0, 0.0, 0.0, 0.0, 0.0, 0.0, 0.0, 0.0, 0.0, 0.0, 0.0, 0.0, 0.0, 0.0, 0.0, 0.0, 0.0, 0.0, 0.0, 0.0, 0.0, 0.0, 0.0, 0.0, 0.0]): _vg.add([_i], _w, 'REPLACE')
_m = ob_cube_007.modifiers.new('Armature', 'ARMATURE')
_m.object = ob_armature
ob_cube_008.parent = ob_armature
ob_cube_008.matrix_parent_inverse = Matrix(((-1.0, -0.0003005, -0.002033, 12.39), (1.163e-07, 0.9893, -0.1462, -16.63), (0.002055, -0.1462, -0.9893, -14.1), (0.0, 0.0, 0.0, 1.0)))
ob_cube_008.location = (11.75, 11.56, -16.49)
ob_cube_008.rotation_euler = (0.0, -0.0, 0.03328)
ob_cube_008.scale = (1.386, 1.386, 1.386)
ob_cube_008.lineart.crease_threshold = 0.0
_vg = ob_cube_008.vertex_groups.new(name='Bone')
for _i, _w in zip([5, 9, 17, 29, 30, 31, 32], [0.0001368, 0.0395, 0.04374, 0.02434, 0.04849, 0.05253, 0.06582]): _vg.add([_i], _w, 'REPLACE')
_vg = ob_cube_008.vertex_groups.new(name='Bone.001')
for _i, _w in zip([0, 1, 2, 3, 4, 5, 6, 7, 9, 10, 11, 12, 13, 14, 15, 16, 17, 19, 21, 22, 23, 24, 26, 27, 28, 29, 30, 31, 32], [0.007695, 0.08713, 0.3935, 0.001124, 0.0691, 0.3609, 0.01451, 0.5895, 0.4416, 0.382, 0.3933, 0.2622, 0.3003, 0.09119, 0.2006, 0.3936, 0.4422, 0.09383, 0.01743, 0.0826, 0.1831, 0.05669, 0.2026, 0.5094, 0.5632, 0.4862, 0.4508, 0.4508, 0.4697]): _vg.add([_i], _w, 'REPLACE')
_vg = ob_cube_008.vertex_groups.new(name='Bone.002')
for _i, _w in zip([0, 1, 2, 3, 4, 5, 6, 7, 8, 9, 10, 11, 12, 13, 14, 15, 16, 17, 18, 19, 20, 21, 22, 23, 24, 25, 26, 27, 28, 29, 30, 31, 32], [0.9709, 0.9104, 0.5841, 0.9742, 0.9287, 0.614, 0.9674, 0.3992, 0.9857, 0.5136, 0.6148, 0.5898, 0.7356, 0.6873, 0.9079, 0.7918, 0.5833, 0.5109, 1.0, 0.9053, 0.9829, 0.9658, 0.916, 0.8157, 0.9424, 1.006, 0.7919, 0.4787, 0.4123, 0.4767, 0.4999, 0.4966, 0.4645]): _vg.add([_i], _w, 'REPLACE')
_vg = ob_cube_008.vertex_groups.new(name='Bone.003')
_vg = ob_cube_008.vertex_groups.new(name='Bone.004')
_vg = ob_cube_008.vertex_groups.new(name='Bone.005')
_vg = ob_cube_008.vertex_groups.new(name='Bone.009')
_vg = ob_cube_008.vertex_groups.new(name='Bone.006')
_vg = ob_cube_008.vertex_groups.new(name='Bone.007')
_vg = ob_cube_008.vertex_groups.new(name='Bone.012')
_vg = ob_cube_008.vertex_groups.new(name='Bone.008')
_vg = ob_cube_008.vertex_groups.new(name='Bone.010')
_m = ob_cube_008.modifiers.new('Armature', 'ARMATURE')
_m.object = ob_armature
ob_cube_006.parent = ob_armature
ob_cube_006.matrix_parent_inverse = Matrix(((-1.0, -0.0003005, -0.002033, 12.39), (1.163e-07, 0.9893, -0.1462, -16.63), (0.002055, -0.1462, -0.9893, -14.1), (0.0, 0.0, 0.0, 1.0)))
ob_cube_006.location = (9.692, 11.64, -16.49)
ob_cube_006.rotation_euler = (0.0, -0.0, 0.03328)
ob_cube_006.scale = (-1.386, 1.386, 1.386)
ob_cube_006.lineart.crease_threshold = 0.0
_vg = ob_cube_006.vertex_groups.new(name='Bone')
_vg = ob_cube_006.vertex_groups.new(name='Bone.001')
for _i, _w in zip([1, 2, 4, 5, 7, 8, 9, 10, 11, 12, 13, 14, 15, 16, 17, 19, 21, 22, 23, 25, 26, 27, 28, 29, 30, 31], [0.0, 0.0, 0.0, 0.0, 0.0, 0.0, 0.0, 0.0, 0.0, 0.0, 0.0, 0.0, 0.0, 0.0, 0.0, 0.0, 0.0, 0.0, 0.0, 0.0, 0.0, 0.0, 0.0, 0.0, 0.0, 0.0]): _vg.add([_i], _w, 'REPLACE')
_vg = ob_cube_006.vertex_groups.new(name='Bone.002')
for _i, _w in zip([0, 1, 2, 3, 4, 5, 6, 7, 8, 9, 10, 11, 12, 13, 14, 15, 16, 17, 18, 19, 20, 21, 22, 23, 24, 25, 26, 27, 28, 29, 30, 31], [0.0, 0.0, 0.0, 0.0, 0.0, 0.0, 0.0, 0.0, 0.0, 0.0, 0.0, 0.0, 0.0, 0.0, 0.0, 0.0, 0.0, 0.0, 0.0, 0.0, 0.0, 0.0, 0.0, 0.0, 0.0, 0.0, 0.0, 0.0, 0.0, 0.0, 0.0, 0.0]): _vg.add([_i], _w, 'REPLACE')
_vg = ob_cube_006.vertex_groups.new(name='Bone.003')
_vg = ob_cube_006.vertex_groups.new(name='Bone.004')
_vg = ob_cube_006.vertex_groups.new(name='Bone.005')
_vg = ob_cube_006.vertex_groups.new(name='Bone.009')
for _i, _w in zip([4], [0.007871]): _vg.add([_i], _w, 'REPLACE')
_vg = ob_cube_006.vertex_groups.new(name='Bone.006')
for _i, _w in zip([1, 2, 4, 5, 7, 9, 10, 11, 12, 13, 15, 16, 17, 25, 26, 27, 28, 29, 30, 31], [0.02809, 1.0, 0.02644, 1.0, 0.2856, 1.0, 0.02508, 0.5337, 0.01271, 0.1028, 0.07731, 0.5929, 0.9871, 0.108, 0.3821, 1.0, 1.0, 1.0, 0.994, 0.3822]): _vg.add([_i], _w, 'REPLACE')
_vg = ob_cube_006.vertex_groups.new(name='Bone.007')
for _i, _w in zip([0, 1, 2, 3, 4, 5, 6, 7, 8, 9, 10, 11, 12, 13, 14, 15, 16, 17, 18, 19, 20, 21, 22, 23, 24, 25, 26, 27, 28, 29, 30, 31], [0.7119, 0.4557, 0.6989, 0.6962, 0.8887, 0.6842, 0.7542, 0.8383, 0.9286, 0.6481, 0.6597, 0.7851, 0.6338, 0.8054, 0.6359, 0.8371, 0.7442, 0.6566, 0.9068, 0.8942, 0.995, 0.7173, 0.9256, 0.9367, 0.9989, 0.881, 0.8505, 0.6975, 0.6452, 0.6424, 0.6481, 0.6458]): _vg.add([_i], _w, 'REPLACE')
_vg = ob_cube_006.vertex_groups.new(name='Bone.012')
_vg = ob_cube_006.vertex_groups.new(name='Bone.008')
_vg = ob_cube_006.vertex_groups.new(name='Bone.010')
for _i, _w in zip([0, 1, 2, 3, 4, 5, 6, 7, 8, 9, 10, 11, 12, 13, 14, 15, 16, 17, 18, 19, 20, 21, 22, 23, 24, 25, 26, 27, 28, 29, 30, 31], [0.0, 0.0, 0.0, 0.0, 0.0, 0.0, 0.0, 0.0, 0.0, 0.0, 0.0, 0.0, 0.0, 0.0, 0.0, 0.0, 0.0, 0.0, 0.0, 0.0, 0.0, 0.0, 0.0, 0.0, 0.0, 0.0, 0.0, 0.0, 0.0, 0.0, 0.0, 0.0]): _vg.add([_i], _w, 'REPLACE')
_m = ob_cube_006.modifiers.new('Armature', 'ARMATURE')
_m.object = ob_armature
ob_cube_005.parent = ob_armature
ob_cube_005.matrix_parent_inverse = Matrix(((-1.0, -0.0003005, -0.002033, 12.39), (1.163e-07, 0.9893, -0.1462, -16.63), (0.002055, -0.1462, -0.9893, -14.1), (0.0, 0.0, 0.0, 1.0)))
ob_cube_005.location = (9.52, 16.83, -16.49)
ob_cube_005.rotation_euler = (0.0, -0.0, 0.03328)
ob_cube_005.scale = (-1.386, 1.386, 1.386)
ob_cube_005.lineart.crease_threshold = 0.0
_vg = ob_cube_005.vertex_groups.new(name='Bone')
_vg = ob_cube_005.vertex_groups.new(name='Bone.001')
_vg = ob_cube_005.vertex_groups.new(name='Bone.002')
_vg = ob_cube_005.vertex_groups.new(name='Bone.003')
for _i, _w in zip([0, 1, 2, 3, 4, 5, 6, 7, 8, 9, 10, 11, 12, 13, 14, 15, 16, 17, 18, 19, 20, 21, 22, 23, 24, 25, 26, 27, 28, 29, 30, 31, 32, 33, 34, 35], [0.0, 0.0, 0.0, 0.0, 0.0, 0.0, 0.0, 0.0, 0.0, 0.0, 0.0, 0.0, 0.0, 0.0, 0.0, 0.0, 0.0, 0.0, 0.0, 0.0, 0.0, 0.0, 0.0, 0.0, 0.0, 0.0, 0.0, 0.0, 0.0, 0.0, 0.0, 0.0, 0.0, 0.0, 0.0, 0.0]): _vg.add([_i], _w, 'REPLACE')
_vg = ob_cube_005.vertex_groups.new(name='Bone.004')
for _i, _w in zip([0, 1, 2, 3, 4, 5, 6, 7, 8, 9, 10, 11, 12, 13, 14, 15, 16, 17, 18, 19, 20, 21, 22, 23, 24, 25, 26, 27, 28, 29, 30, 31, 32, 33, 34, 35], [0.0, 0.0, 0.0, 0.0, 0.0, 0.0, 0.0, 0.0, 0.0, 0.0, 0.0, 0.0, 0.0, 0.0, 0.0, 0.0, 0.0, 0.0, 0.0, 0.0, 0.0, 0.0, 0.0, 0.0, 0.0, 0.0, 0.0, 0.0, 0.0, 0.0, 0.0, 0.0, 0.0, 0.0, 0.0, 0.0]): _vg.add([_i], _w, 'REPLACE')
_vg = ob_cube_005.vertex_groups.new(name='Bone.005')
for _i, _w in zip([0, 1, 2, 3, 4, 5, 6, 7, 8, 9, 10, 11, 12, 13, 14, 15, 16, 17, 18, 19, 20, 21, 22, 23, 24, 25, 26, 27, 28, 29, 30, 31, 32, 33, 34, 35], [0.0, 0.0, 0.0, 0.0, 0.0, 0.0, 0.0, 0.0, 0.0, 0.0, 0.0, 0.0, 0.0, 0.0, 0.0, 0.0, 0.0, 0.0, 0.0, 0.0, 0.0, 0.0, 0.0, 0.0, 0.0, 0.0, 0.0, 0.0, 0.0, 0.0, 0.0, 0.0, 0.0, 0.0, 0.0, 0.0]): _vg.add([_i], _w, 'REPLACE')
_vg = ob_cube_005.vertex_groups.new(name='Bone.009')
for _i, _w in zip([0, 1, 2, 3, 4, 5, 6, 7, 8, 9, 10, 11, 12, 13, 14, 15, 16, 17, 18, 19, 20, 21, 22, 23, 24, 25, 26, 27, 28, 29, 30, 31, 32, 33, 34, 35], [0.0, 0.0, 0.0, 0.0, 0.0, 0.0, 0.0, 0.0, 0.0, 0.0, 0.0, 0.0, 0.0, 0.0, 0.0, 0.0, 0.0, 0.0, 0.0, 0.0, 0.0, 0.0, 0.0, 0.0, 0.0, 0.0, 0.0, 0.0, 0.0, 0.0, 0.0, 0.0, 0.0, 0.0, 0.0, 0.0]): _vg.add([_i], _w, 'REPLACE')
_vg = ob_cube_005.vertex_groups.new(name='Bone.006')
for _i, _w in zip([0, 8, 9, 10, 11, 12, 13, 14, 15, 16, 17, 18, 19, 20, 21, 22, 23, 24, 25, 26, 27, 28, 29, 30, 31, 32, 33, 34, 35], [0.0, 0.0, 0.0, 0.0, 0.0, 0.0, 0.0, 0.0, 0.0, 0.0, 0.0, 0.0, 0.0, 0.0, 0.0, 0.0, 0.0, 0.0, 0.0, 0.0, 0.0, 0.0, 0.0, 0.0, 0.0, 0.0, 0.0, 0.0, 0.0]): _vg.add([_i], _w, 'REPLACE')
_vg = ob_cube_005.vertex_groups.new(name='Bone.007')
for _i, _w in zip([0, 4, 6, 8, 9, 10, 11, 12, 13, 14, 15, 16, 17, 18, 19, 20, 21, 22, 23, 24, 25, 26, 27, 28, 29, 30, 31, 32, 33, 34, 35], [0.0, 0.0, 0.0, 0.0, 0.0, 0.0, 0.0, 0.0, 0.0, 0.0, 0.0, 0.0, 0.0, 0.0, 0.0, 0.0, 0.0, 0.0, 0.0, 0.0, 0.0, 0.0, 0.0, 0.0, 0.0, 0.0, 0.0, 0.0, 0.0, 0.0, 0.0]): _vg.add([_i], _w, 'REPLACE')
_vg = ob_cube_005.vertex_groups.new(name='Bone.012')
for _i, _w in zip([0, 1, 2, 3, 4, 5, 6, 7, 8, 9, 10, 11, 12, 13, 14, 15, 16, 17, 18, 19, 20, 21, 22, 23, 24, 25, 26, 27, 28, 29, 30, 31, 32, 33, 34, 35], [0.0, 0.0, 0.0, 0.0, 0.0, 0.0, 0.0, 0.0, 0.0, 0.0, 0.0, 0.0, 0.0, 0.0, 0.0, 0.0, 0.0, 0.0, 0.0, 0.0, 0.0, 0.0, 0.0, 0.0, 0.0, 0.0, 0.0, 0.0, 0.0, 0.0, 0.0, 0.0, 0.0, 0.0, 0.0, 0.0]): _vg.add([_i], _w, 'REPLACE')
_vg = ob_cube_005.vertex_groups.new(name='Bone.008')
for _i, _w in zip([0, 1, 2, 3, 4, 5, 6, 7, 8, 9, 10, 11, 12, 13, 14, 15, 16, 17, 18, 19, 20, 21, 22, 23, 24, 25, 26, 27, 28, 29, 30, 31, 32, 33, 34, 35], [0.0, 0.0, 0.0, 0.0, 0.0, 0.0, 0.0, 0.0, 0.566, 0.4788, 0.5972, 0.566, 0.8391, 0.566, 0.8116, 0.8116, 0.5676, 0.566, 0.566, 0.566, 0.0, 0.0, 0.0, 0.0, 0.0, 0.0, 0.0, 0.0, 0.0, 0.0, 0.0, 0.0, 0.0, 0.0, 0.0, 0.0]): _vg.add([_i], _w, 'REPLACE')
_vg = ob_cube_005.vertex_groups.new(name='Bone.010')
for _i, _w in zip([0, 1, 2, 3, 4, 5, 6, 7, 8, 9, 10, 11, 12, 13, 14, 15, 16, 17, 18, 19, 20, 21, 22, 23, 24, 25, 26, 27, 28, 29, 30, 31, 32, 33, 34, 35], [0.0, 0.0, 0.0, 0.0, 0.0, 0.0, 0.0, 0.0, 0.0, 0.0, 0.0, 0.0, 0.0, 0.0, 0.0, 0.0, 0.05679, 0.0, 0.0, 0.0, 0.5724, 0.5658, 0.5882, 0.8115, 0.8115, 0.5706, 0.6162, 0.9181, 0.8115, 0.5658, 0.8115, 0.5658, 0.5658, 0.6152, 0.5899, 0.5929]): _vg.add([_i], _w, 'REPLACE')
_m = ob_cube_005.modifiers.new('Armature', 'ARMATURE')
_m.object = ob_armature
ob_cube_004.parent = ob_armature
ob_cube_004.matrix_parent_inverse = Matrix(((-1.0, -0.0003005, -0.002033, 12.39), (1.163e-07, 0.9893, -0.1462, -16.63), (0.002055, -0.1462, -0.9893, -14.1), (0.0, 0.0, 0.0, 1.0)))
ob_cube_004.location = (9.692, 11.64, -16.49)
ob_cube_004.rotation_euler = (0.0, -0.0, 0.03328)
ob_cube_004.scale = (-1.386, 1.386, 1.386)
ob_cube_004.lineart.crease_threshold = 0.0
_vg = ob_cube_004.vertex_groups.new(name='Bone')
for _i, _w in zip([0, 1, 2, 3, 4, 5, 6, 7, 8, 9, 10, 11, 12, 13, 14, 15, 16, 17, 18, 19, 20, 21, 22, 23, 24, 25, 26, 27, 28, 29, 30, 31, 32, 33, 34, 35], [0.0, 0.0, 0.0, 0.0, 0.0, 0.0, 0.0, 0.0, 0.0, 0.0, 0.0, 0.0, 0.0, 0.0, 0.0, 0.0, 0.0, 0.0, 0.0, 0.0, 0.0, 0.0, 0.0, 0.0, 0.0, 0.0, 0.0, 0.0, 0.0, 0.0, 0.0, 0.0, 0.0, 0.0, 0.0, 0.0]): _vg.add([_i], _w, 'REPLACE')
_vg = ob_cube_004.vertex_groups.new(name='Bone.001')
for _i, _w in zip([0, 1, 2, 3, 4, 5, 6, 7, 8, 9, 10, 11, 12, 13, 14, 15, 16, 17, 18, 19, 20, 21, 22, 23, 24, 25, 26, 27, 28, 29, 30, 31, 32, 33, 34, 35], [0.0, 0.0, 0.0, 0.0, 0.0, 0.0, 0.0, 0.0, 0.0, 0.0, 0.0, 0.0, 0.0, 0.0, 0.0, 0.0, 0.0, 0.0, 0.0, 0.0, 0.0, 0.0, 0.0, 0.0, 0.0, 0.0, 0.0, 0.0, 0.0, 0.0, 0.0, 0.0, 0.0, 0.0, 0.0, 0.0]): _vg.add([_i], _w, 'REPLACE')
_vg = ob_cube_004.vertex_groups.new(name='Bone.002')
for _i, _w in zip([0, 1, 2, 3, 4, 5, 6, 7, 8, 9, 10, 11, 12, 13, 14, 15, 16, 17, 18, 19, 20, 21, 22, 23, 24, 25, 26, 27, 28, 29, 30, 31, 32, 33, 34, 35], [0.0, 0.0, 0.0, 0.0, 0.0, 0.0, 0.0, 0.0, 0.0, 0.0, 0.0, 0.0, 0.0, 0.0, 0.0, 0.02103, 0.0, 0.0, 0.0, 0.02438, 0.0, 0.0, 0.0, 0.02502, 0.0, 0.0, 0.02712, 0.02143, 0.0, 0.0, 0.0, 0.0, 0.02107, 0.0, 0.0, 0.02182]): _vg.add([_i], _w, 'REPLACE')
_vg = ob_cube_004.vertex_groups.new(name='Bone.003')
_vg = ob_cube_004.vertex_groups.new(name='Bone.004')
for _i, _w in zip([8, 10, 11, 15], [0.0, 0.0, 0.0, 0.0]): _vg.add([_i], _w, 'REPLACE')
_vg = ob_cube_004.vertex_groups.new(name='Bone.005')
_vg = ob_cube_004.vertex_groups.new(name='Bone.009')
for _i, _w in zip([0, 1, 2, 3, 4, 5, 6, 7, 8, 9, 10, 11, 12, 13, 14, 15, 16, 17, 18, 19, 20, 21, 22, 23, 24, 25, 26, 27, 28, 29, 30, 31, 32, 33, 34, 35], [0.4318, 0.3558, 0.5119, 0.5, 0.4988, 0.5, 0.4693, 0.4051, 0.528, 0.5, 0.5, 0.5, 0.0, 0.0, 0.0, 0.0, 0.0, 0.0, 0.0, 0.0, 0.0, 0.0, 0.0, 0.0, 0.0, 0.0, 0.0, 0.0, 0.0, 0.0, 0.0, 0.0, 0.0, 0.0, 0.0, 0.0]): _vg.add([_i], _w, 'REPLACE')
_vg = ob_cube_004.vertex_groups.new(name='Bone.006')
for _i, _w in zip([0, 1, 2, 3, 4, 6, 8, 9, 10, 11, 12, 13, 14, 15, 16, 17, 18, 19, 20, 21, 22, 23, 24, 25, 26, 27, 28, 29, 30, 31, 32, 33, 34, 35], [0.0, 0.0, 0.0, 0.0, 0.0, 0.0, 0.0, 0.0, 0.0, 0.0, 0.4387, 0.4683, 0.2892, 0.4683, 0.2011, 0.4218, 0.5, 0.5, 0.4001, 0.5, 0.522, 0.4989, 0.0, 0.0, 0.0, 0.0, 0.0, 0.342, 0.0, 0.0, 0.589, 0.0, 0.0, 0.0]): _vg.add([_i], _w, 'REPLACE')
_vg = ob_cube_004.vertex_groups.new(name='Bone.007')
for _i, _w in zip([0, 1, 2, 3, 4, 5, 6, 7, 8, 9, 10, 11, 12, 13, 14, 15, 16, 17, 18, 19, 20, 21, 22, 23, 24, 25, 26, 27, 28, 29, 30, 31, 32, 33, 34, 35], [0.0, 0.0, 0.0, 0.0, 0.0, 0.0, 0.0, 0.0, 0.0, 0.0, 0.0, 0.0, 0.0, 0.0, 0.0, 0.0, 0.0, 0.0, 0.0, 0.0, 0.06966, 0.01786, 0.1756, 0.0, 0.6575, 0.8668, 0.875, 0.75, 0.7452, 0.5091, 0.5, 0.75, 0.0, 0.75, 0.755, 0.875]): _vg.add([_i], _w, 'REPLACE')
_vg = ob_cube_004.vertex_groups.new(name='Bone.012')
for _i, _w in zip([0, 1, 2, 3, 4, 5, 6, 7, 8, 9, 10, 11, 12, 13, 14, 15, 16, 17, 18, 19, 20, 21, 22, 23, 24, 25, 26, 27, 28, 29, 30, 31, 32, 33, 34, 35], [0.0, 0.0, 0.0, 0.0, 0.0, 0.0, 0.0, 0.0, 0.0, 0.0, 0.0, 0.0, 0.0, 0.0, 0.0, 0.0, 0.0, 0.0, 0.0, 0.0, 0.0, 0.0, 0.0, 0.0, 0.0, 0.0, 0.0, 0.0, 0.0, 0.0, 0.0, 0.0, 0.0, 0.0, 0.0, 0.0]): _vg.add([_i], _w, 'REPLACE')
_vg = ob_cube_004.vertex_groups.new(name='Bone.008')
for _i, _w in zip([0, 1, 2, 3, 4, 5, 6, 7, 8, 9, 10, 11, 13, 14, 15, 17, 18, 19, 20, 21, 22, 23, 24, 25, 26, 27, 28, 29, 30, 31, 32, 33, 34, 35], [0.0, 0.0, 0.0, 0.0, 0.0, 0.0, 0.0, 0.0, 0.0, 0.0, 0.0, 0.0, 0.0, 0.0, 0.0, 0.0, 0.0, 0.0, 0.0, 0.0, 0.0, 0.0, 0.0, 0.0, 0.0, 0.0, 0.0, 0.0, 0.0, 0.0, 0.0, 0.0, 0.0, 0.0]): _vg.add([_i], _w, 'REPLACE')
_vg = ob_cube_004.vertex_groups.new(name='Bone.010')
for _i, _w in zip([0, 1, 2, 3, 4, 5, 6, 7, 8, 9, 10, 11, 12, 13, 14, 15, 16, 17, 18, 19, 20, 21, 22, 23, 24, 25, 26, 27, 28, 29, 30, 31, 32, 33, 34, 35], [0.0, 0.0, 0.0, 0.0, 0.0, 0.0, 0.0, 0.0, 0.0, 0.0, 0.0, 0.0, 0.0, 0.0, 0.0, 0.0, 0.0, 0.0, 0.0, 0.0, 0.0, 0.0, 0.0, 0.0, 0.0, 0.0, 0.0, 0.0, 0.0, 0.0, 0.0, 0.0, 0.0, 0.0, 0.0, 0.0]): _vg.add([_i], _w, 'REPLACE')
_m = ob_cube_004.modifiers.new('Armature', 'ARMATURE')
_m.object = ob_armature
ob_cube_002.parent = ob_armature
ob_cube_002.matrix_parent_inverse = Matrix(((-1.0, -0.0003005, -0.002033, 12.39), (1.163e-07, 0.9893, -0.1462, -16.63), (0.002055, -0.1462, -0.9893, -14.1), (0.0, 0.0, 0.0, 1.0)))
ob_cube_002.location = (11.75, 11.56, -16.49)
ob_cube_002.rotation_euler = (0.0, -0.0, 0.03328)
ob_cube_002.scale = (1.386, 1.386, 1.386)
ob_cube_002.lineart.crease_threshold = 0.0
_vg = ob_cube_002.vertex_groups.new(name='Bone')
for _i, _w in zip([0, 1, 2, 3, 4, 5, 6, 7, 8, 9, 10, 11, 12, 13, 14, 15, 16, 17, 18, 19, 20, 21, 22, 23, 24, 25, 26, 27, 28, 29, 30, 31, 32, 33, 34, 35], [0.5, 0.5, 0.5, 0.3245, 0.5, 0.5, 0.5, 0.5884, 0.5, 0.5, 0.5, 0.5, 0.0, 0.0, 0.0, 0.0, 0.0, 0.0, 0.0, 0.0, 0.0, 0.0, 0.0, 0.0, 0.0, 0.0, 0.0, 0.0, 0.0, 0.0, 0.0, 0.0, 0.0, 0.0, 0.0, 0.0]): _vg.add([_i], _w, 'REPLACE')
_vg = ob_cube_002.vertex_groups.new(name='Bone.001')
for _i, _w in zip([0, 1, 2, 3, 4, 5, 6, 7, 8, 9, 10, 11, 12, 13, 14, 15, 16, 17, 18, 19, 20, 21, 22, 23, 24, 25, 26, 27, 28, 29, 30, 31, 32, 33, 34, 35], [0.0, 0.0, 0.0, 0.0, 0.0, 0.0, 0.0, 0.0, 0.0, 0.0, 0.0, 0.0, 0.5053, 0.5, 0.4602, 0.5476, 0.464, 0.3612, 0.4107, 0.5, 0.0, 0.5052, 0.6409, 0.5027, 0.0, 0.0, 0.0, 0.0, 0.0, 0.5317, 0.0, 0.0, 0.517, 0.0, 0.0, 0.0]): _vg.add([_i], _w, 'REPLACE')
_vg = ob_cube_002.vertex_groups.new(name='Bone.002')
for _i, _w in zip([12, 14, 15, 16, 18, 19, 20, 21, 22, 23, 24, 25, 26, 27, 28, 29, 30, 31, 32, 33, 34, 35], [0.0, 0.0, 0.0, 0.0, 0.0, 0.0, 0.4841, 0.0, 0.4133, 0.0, 1.0, 0.9324, 0.4383, 0.9997, 1.0, 0.6168, 0.9833, 0.5583, 0.1231, 1.0, 0.2773, 0.532]): _vg.add([_i], _w, 'REPLACE')
_vg = ob_cube_002.vertex_groups.new(name='Bone.003')
_vg = ob_cube_002.vertex_groups.new(name='Bone.004')
_vg = ob_cube_002.vertex_groups.new(name='Bone.005')
_vg = ob_cube_002.vertex_groups.new(name='Bone.009')
_vg = ob_cube_002.vertex_groups.new(name='Bone.006')
_vg = ob_cube_002.vertex_groups.new(name='Bone.007')
_vg = ob_cube_002.vertex_groups.new(name='Bone.012')
_vg = ob_cube_002.vertex_groups.new(name='Bone.008')
for _i, _w in zip([0, 1, 2, 3, 4, 5, 7, 8, 9, 10, 12, 14, 16, 17, 18, 20, 22, 24, 25, 28, 30, 33, 34], [0.0, 0.0, 0.0, 0.0, 0.0, 0.0, 0.0, 0.0, 0.0, 0.0, 0.0, 0.0, 0.0, 0.0, 0.0, 0.0, 0.0, 0.0, 0.0, 0.0, 0.0, 0.0, 0.0]): _vg.add([_i], _w, 'REPLACE')
_vg = ob_cube_002.vertex_groups.new(name='Bone.010')
_m = ob_cube_002.modifiers.new('Armature', 'ARMATURE')
_m.object = ob_armature
ob_cube_001.parent = ob_armature
ob_cube_001.matrix_parent_inverse = Matrix(((-1.0, -0.0003005, -0.002033, 12.39), (1.163e-07, 0.9893, -0.1462, -16.63), (0.002055, -0.1462, -0.9893, -14.1), (0.0, 0.0, 0.0, 1.0)))
ob_cube_001.location = (18.53, 13.75, -12.41)
ob_cube_001.rotation_euler = (0.0, -0.0, 1.604)
ob_cube_001.scale = (2.107, 2.107, 2.107)
ob_cube_001.lineart.crease_threshold = 0.0
_vg = ob_cube_001.vertex_groups.new(name='Bone')
for _i, _w in zip([0, 1, 2, 3, 4, 5, 6, 7, 8, 9, 10, 11, 12, 13, 14, 15, 16, 17, 18, 19, 20, 21, 22, 23, 24, 25, 26, 27, 28, 29, 30, 31, 32, 33, 34, 35, 36, 37, 38, 39, 40, 41, 42, 43, 44, 45, 46, 47, 48, 49, 50, 51, 52, 53, 54, 55, 56, 57, 58, 59, 60, 61, 62, 63, 64, 65, 66, 67, 68, 69, 70], [0.0, 0.0, 0.0, 0.0, 0.0, 0.0, 0.0, 0.0, 0.0, 0.0, 0.0, 0.0, 0.0, 0.0, 0.0, 0.0, 0.0, 0.0, 0.0, 0.0, 0.0, 0.0, 0.0, 0.0, 0.0, 0.0, 0.0, 0.0, 0.0, 0.0, 0.0, 0.0, 0.0, 0.0, 0.0, 0.0, 0.0, 0.0, 0.0, 0.0, 0.0, 0.0, 0.0, 0.0, 0.0, 0.0, 0.0, 0.0, 0.0, 0.0, 0.0, 0.0, 0.0, 0.0, 0.0, 0.0, 0.0, 0.0, 0.0, 0.0, 0.0, 0.0, 0.0, 0.0, 0.0, 0.0, 0.0, 0.0, 0.0, 0.0, 0.0]): _vg.add([_i], _w, 'REPLACE')
_vg = ob_cube_001.vertex_groups.new(name='Bone.001')
_vg = ob_cube_001.vertex_groups.new(name='Bone.002')
_vg = ob_cube_001.vertex_groups.new(name='Bone.003')
for _i, _w in zip([0, 1, 2, 3, 4, 5, 6, 7, 8, 9, 10, 11, 12, 13, 14, 15, 16, 17, 18, 19, 20, 21, 22, 23, 24, 25, 26, 27, 28, 29, 30, 31, 32, 33, 34, 35, 36, 37, 38, 39, 40, 41, 42, 43, 44, 45, 46, 47, 48, 49, 50, 51, 52, 53, 54, 55, 56, 57, 58, 59, 60, 61, 62, 63, 64, 65, 66, 67, 68, 69, 70], [0.0, 0.0, 0.0, 0.0, 0.0, 0.0, 0.0, 0.0, 0.0, 0.0, 0.0, 0.0, 0.0, 0.0, 0.0, 0.0, 0.0, 0.0, 0.0, 0.0, 0.0, 0.0, 0.0, 0.0, 0.0, 0.0, 0.0, 0.0, 0.0, 0.0, 0.0, 0.0, 0.0, 0.0, 0.0, 0.0, 0.0, 0.0, 0.0, 0.0, 0.0, 0.0, 0.0, 0.0, 0.0, 0.0, 0.0, 0.0, 0.0, 0.0, 0.0, 0.0, 0.0, 0.0, 0.0, 0.0, 0.0, 0.0, 0.0, 0.0, 0.0, 0.0, 0.0, 0.0, 0.0, 0.0, 0.0, 0.0, 0.0, 0.0, 0.0]): _vg.add([_i], _w, 'REPLACE')
_vg = ob_cube_001.vertex_groups.new(name='Bone.004')
_vg = ob_cube_001.vertex_groups.new(name='Bone.005')
_vg = ob_cube_001.vertex_groups.new(name='Bone.009')
for _i, _w in zip([0, 1, 2, 3, 4, 5, 6, 7, 8, 9, 10, 11, 12, 13, 14, 15, 16, 17, 18, 19, 20, 21, 22, 23, 24, 25, 26, 27, 28, 29, 30, 31, 32, 33, 34, 35, 36, 37, 38, 39, 40, 41, 42, 43, 44, 45, 46, 47, 48, 49, 50, 51, 52, 53, 54, 55, 56, 57, 58, 59, 60, 61, 62, 63, 64, 65, 66, 67, 68, 69, 70], [0.0, 0.0, 0.0, 0.0, 0.0, 0.0, 0.0, 0.0, 0.0, 0.0, 0.0, 0.0, 0.0, 0.0, 0.0, 0.0, 0.0, 0.0, 0.0, 0.0, 0.0, 0.0, 0.0, 0.0, 0.0, 0.0, 0.0, 0.0, 0.0, 0.0, 0.0, 0.0, 0.0, 0.0, 0.0, 0.0, 0.0, 0.0, 0.0, 0.0, 0.0, 0.0, 0.0, 0.0, 0.0, 0.0, 0.0, 0.0, 0.0, 0.0, 0.0, 0.0, 0.0, 0.0, 0.0, 0.0, 0.0, 0.0, 0.0, 0.0, 0.0, 0.0, 0.0, 0.0, 0.0, 0.0, 0.0, 0.0, 0.0, 0.0, 0.0]): _vg.add([_i], _w, 'REPLACE')
_vg = ob_cube_001.vertex_groups.new(name='Bone.006')
_vg = ob_cube_001.vertex_groups.new(name='Bone.007')
_vg = ob_cube_001.vertex_groups.new(name='Bone.012')
for _i, _w in zip([0, 1, 2, 3, 4, 5, 6, 7, 8, 9, 10, 11, 12, 13, 14, 15, 16, 17, 18, 19, 20, 21, 22, 23, 24, 25, 26, 27, 28, 29, 30, 31, 32, 33, 34, 35, 36, 37, 38, 39, 40, 41, 42, 43, 44, 45, 46, 47, 48, 49, 50, 51, 52, 53, 54, 55, 56, 57, 58, 59, 60, 61, 62, 63, 64, 65, 66, 67, 68, 69, 70], [0.0, 0.0, 0.0, 0.0, 0.0, 0.0, 0.0, 0.0, 0.0, 0.0, 0.0, 0.0, 0.0, 0.0, 0.0, 0.0, 0.0, 0.0, 0.0, 0.0, 0.0, 0.0, 0.0, 0.0, 0.0, 0.0, 0.0, 0.0, 0.0, 0.0, 0.0, 0.0, 0.0, 0.0, 0.0, 0.0, 0.0, 0.0, 0.0, 0.0, 0.0, 0.0, 0.0, 0.0, 0.0, 0.0, 0.0, 0.0, 0.0, 0.0, 0.0, 0.0, 0.0, 0.0, 0.0, 0.0, 0.0, 0.0, 0.0, 0.0, 0.0, 0.0, 0.0, 0.0, 0.0, 0.0, 0.0, 0.0, 0.0, 0.0, 0.0]): _vg.add([_i], _w, 'REPLACE')
_vg = ob_cube_001.vertex_groups.new(name='Bone.008')
for _i, _w in zip([0, 1, 2, 3, 4, 5, 6, 7, 8, 9, 10, 11, 12, 13, 14, 15, 16, 17, 18, 19, 20, 21, 22, 23, 24, 25, 26, 27, 28, 29, 30, 31, 32, 33, 34, 35, 36, 37, 38, 39, 40, 41, 42, 43, 44, 45, 46, 47, 48, 49, 50, 51, 52, 53, 54, 55, 56, 57, 58, 59, 60, 61, 62, 63, 64, 65, 66, 67, 68, 69, 70], [0.0, 0.0, 0.0, 0.0, 0.0, 0.0, 0.0, 0.0, 0.0, 0.0, 0.0, 0.0, 0.0, 0.0, 0.0, 0.0, 0.0, 0.0, 0.0, 0.0, 0.0, 0.0, 0.0, 0.0, 0.0, 0.0, 0.0, 0.0, 0.0, 0.0, 0.0, 0.0, 0.0, 0.0, 0.0, 0.0, 0.0, 0.0, 0.0, 0.0, 0.0, 0.0, 0.0, 0.0, 0.0, 0.0, 0.0, 0.0, 0.0, 0.0, 0.0, 0.0, 0.0, 0.0, 0.0, 0.0, 0.0, 0.0, 0.0, 0.0, 0.0, 0.0, 0.0, 0.0, 0.0, 0.0, 0.0, 0.0, 0.0, 0.0, 0.0]): _vg.add([_i], _w, 'REPLACE')
_vg = ob_cube_001.vertex_groups.new(name='Bone.010')
_m = ob_cube_001.modifiers.new('Armature', 'ARMATURE')
_m.object = ob_armature
ob_cube_014.location = (-0.6748, 11.97, 11.58)
ob_cube_014.rotation_euler = (-0.02047, -0.6014, 0.04075)
ob_cube_014.scale = (-1.0, 1.0, 1.0)
ob_cube_014.lineart.crease_threshold = 0.0
ob_cube_013.location = (-0.6748, 11.97, 11.58)
ob_cube_013.rotation_euler = (-0.02047, -0.6014, 0.04075)
ob_cube_013.scale = (-1.0, 1.0, 1.0)
ob_cube_013.lineart.crease_threshold = 0.0
ob_cube_012.location = (-5.455, 11.74, 8.303)
ob_cube_012.rotation_euler = (-0.02047, -0.6014, 0.04075)
ob_cube_012.lineart.crease_threshold = 0.0
ob_cube_011.location = (-5.455, 11.74, 8.303)
ob_cube_011.rotation_euler = (-0.02047, -0.6014, 0.04075)
ob_cube_011.lineart.crease_threshold = 0.0
ob_cube_010.location = (-1.5, 12.24, 7.75)
ob_cube_010.rotation_euler = (0.728, -0.6157, 0.003635)
ob_cube_010.lineart.crease_threshold = 0.0
ob_cylinder.location = (-0.9218, 26.12, 9.556)
ob_cylinder.rotation_euler = (1.074, 1.082, 2.765)
ob_cylinder.scale = (1.411, 1.411, 1.411)
ob_cylinder.lineart.crease_threshold = 0.0
ob_beziercurve.location = (12.79, -3.256, 2.362)
ob_beziercurve.rotation_euler = (0.0, -0.0, 1.604)
ob_beziercurve.scale = (0.7582, 0.7582, 0.7582)
ob_beziercurve.lineart.crease_threshold = 0.0
ob_cube_003.location = (12.79, -3.229, 2.332)
ob_cube_003.rotation_euler = (0.0, -0.0, 1.604)
ob_cube_003.scale = (0.4094, 0.4094, 0.4094)
ob_cube_003.lineart.crease_threshold = 0.0
ob_lamp.location = (-33.67, -11.93, 36.2)
ob_lamp.rotation_euler = (-0.5768, 0.3278, 3.201)
ob_lamp.lock_rotations_4d = False
ob_lamp.empty_display_type = 'ARROWS'
ob_lamp.color = (0.0, 0.0, 0.0, 0.0)
ob_lamp.lineart.crease_threshold = 0.0
ob_camera.location = (31.2, -8.669, 22.18)
ob_camera.rotation_euler = (1.232, 6.131, 0.9524)
ob_camera.scale = (1.0, 1.0, 1.0)
ob_camera.lock_rotations_4d = False
ob_camera.empty_display_type = 'ARROWS'
ob_camera.color = (0.0, 0.0, 0.0, 0.0)
ob_camera.display_type = 'WIRE'
ob_camera.lineart.crease_threshold = 0.0

# ---- collection membership
col_collection_1.objects.link(ob_armature)
col_collection_1.objects.link(ob_cube_000)
col_collection_1.objects.link(ob_cube_009)
col_collection_1.objects.link(ob_cube_007)
col_collection_1.objects.link(ob_cube_008)
col_collection_1.objects.link(ob_cube_006)
col_collection_1.objects.link(ob_cube_005)
col_collection_1.objects.link(ob_cube_004)
col_collection_1.objects.link(ob_cube_002)
col_collection_1.objects.link(ob_cube_001)
col_collection_1.objects.link(ob_cube_014)
col_collection_1.objects.link(ob_cube_013)
col_collection_1.objects.link(ob_cube_012)
col_collection_1.objects.link(ob_cube_011)
col_collection_1.objects.link(ob_cube_010)
col_collection_1.objects.link(ob_cylinder)
col_collection_1.objects.link(ob_beziercurve)
col_collection_1.objects.link(ob_cube_003)
col_collection_1.objects.link(ob_lamp)
col_collection_1.objects.link(ob_camera)

# ---- scene / render settings (as saved in the file)
scene.camera = ob_camera
scene.frame_start = 0; scene.frame_end = 76; scene.frame_set(56)
scene.render.engine = 'CYCLES'
scene.render.dither_intensity = 0.0
scene.render.film_transparent = True
scene.cycles.use_denoising = False
scene.cycles.samples = 128
scene.cycles.sampling_pattern = 'TABULATED_SOBOL'
scene.cycles.light_sampling_threshold = 0.0
scene.cycles.use_adaptive_sampling = False
scene.cycles.use_light_tree = False
scene.cycles.blur_glossy = 0.0
scene.cycles.sample_clamp_indirect = 0.0
scene.view_settings.view_transform = 'Standard'
bpy.context.view_layer.update()
